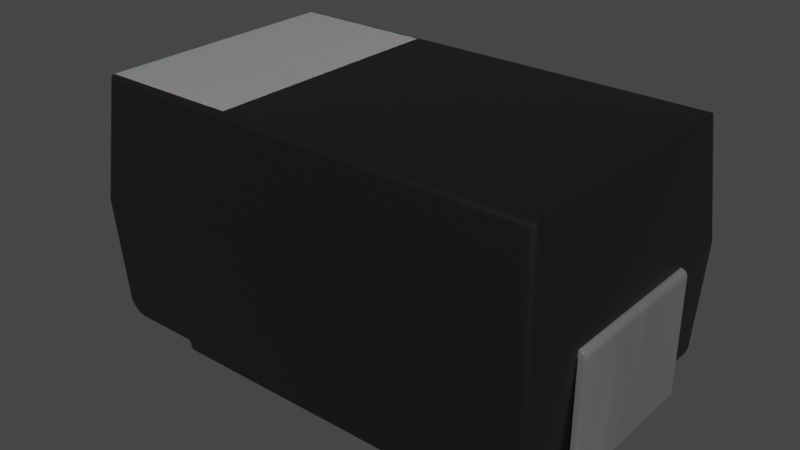 # Source: C_Pol_Panasonic-D4.blend  (saved by Blender 4.1.23; exported with 4.5.12 LTS)
import bpy
from mathutils import Matrix  # noqa: F401  (used for matrix-valued properties, if any)

bpy.ops.wm.read_factory_settings(use_empty=True)
scene = bpy.context.scene
scene.name = 'Scene'

# ---- collections
col_collection = bpy.data.collections.new('Collection'); scene.collection.children.link(col_collection)

# ---- materials (node trees are filled in below, after node groups)
mat_plastic_chip = bpy.data.materials.new('plastic_chip')
mat_plastic_chip.preview_render_type = 'CUBE'
mat_metal_pins = bpy.data.materials.new('metal_pins')
mat_metal_pins.preview_render_type = 'CUBE'
mat_white_markings = bpy.data.materials.new('white_markings')
mat_white_markings.preview_render_type = 'FLAT'

# ---- node groups
ng_auto_smooth = bpy.data.node_groups.new('Auto Smooth', 'GeometryNodeTree')
_s = ng_auto_smooth.interface.new_socket(name='Geometry', in_out='OUTPUT', socket_type='NodeSocketGeometry')
_s = ng_auto_smooth.interface.new_socket(name='Geometry', in_out='INPUT', socket_type='NodeSocketGeometry')
_s = ng_auto_smooth.interface.new_socket(name='Angle', in_out='INPUT', socket_type='NodeSocketFloat')
_s.subtype = 'ANGLE'
_s.min_value = 0.0
_s.max_value = 3.142
ng_auto_smooth.is_modifier = True
_N = ng_auto_smooth.nodes; _L = ng_auto_smooth.links
n0 = _N.new('NodeGroupOutput'); n0.name = 'Group Output'; n0.location = (480, -100)
n1 = _N.new('NodeGroupInput'); n1.name = 'Group Input'; n1.location = (-420, -300)
n2 = _N.new('NodeGroupInput'); n2.name = 'Group Input.001'; n2.location = (-60, -100)
n3 = _N.new('GeometryNodeSetShadeSmooth'); n3.name = 'Set Shade Smooth'; n3.location = (120, -100)
n3.domain = 'EDGE'
n4 = _N.new('GeometryNodeSetShadeSmooth'); n4.name = 'Set Shade Smooth.001'; n4.location = (300, -100)
n5 = _N.new('GeometryNodeInputMeshEdgeAngle'); n5.name = 'Edge Angle'; n5.location = (-420, -220)
n6 = _N.new('GeometryNodeInputEdgeSmooth'); n6.name = 'Is Edge Smooth'; n6.location = (-60, -160)
n7 = _N.new('GeometryNodeInputShadeSmooth'); n7.name = 'Is Face Smooth'; n7.location = (-240, -340)
n8 = _N.new('FunctionNodeBooleanMath'); n8.name = 'Boolean Math'; n8.location = (-60, -220)
n9 = _N.new('FunctionNodeCompare'); n9.name = 'Compare'; n9.location = (-240, -180)
n9.operation = 'LESS_EQUAL'
_L.new(n5.outputs[0], n9.inputs[0])
_L.new(n4.outputs[0], n0.inputs[0])
_L.new(n1.outputs[1], n9.inputs[1])
_L.new(n9.outputs[0], n8.inputs[0])
_L.new(n7.outputs[0], n8.inputs[1])
_L.new(n2.outputs[0], n3.inputs[0])
_L.new(n6.outputs[0], n3.inputs[1])
_L.new(n3.outputs[0], n4.inputs[0])
_L.new(n8.outputs[0], n3.inputs[2])
n0.is_active_output = True

# ---- material node trees
mat_plastic_chip.use_nodes = True; mat_plastic_chip.node_tree.nodes.clear()
_N = mat_plastic_chip.node_tree.nodes; _L = mat_plastic_chip.node_tree.links
n0 = _N.new('ShaderNodeBsdfPrincipled'); n0.name = 'Principled BSDF'; n0.location = (10, 300)
n0.distribution = 'GGX'
n0.subsurface_method = 'BURLEY'
n0.inputs[0].default_value = (0.009312, 0.009312, 0.009312, 1.0)
n0.inputs[1].default_value = 0.1372
n0.inputs[2].default_value = 0.3706
n0.inputs[3].default_value = 1.45
n0.inputs[27].default_value = (0.0, 0.0, 0.0, 1.0)
n0.inputs[28].default_value = 1.0
n1 = _N.new('ShaderNodeOutputMaterial'); n1.name = 'Material Output'; n1.location = (300, 300)
n2 = _N.new('ShaderNodeTexNoise'); n2.name = 'Noise Texture'; n2.location = (-893, 54)
n2.inputs[2].default_value = 200.0
n2.inputs[3].default_value = 3.6
n2.inputs[4].default_value = 0.8375
n3 = _N.new('ShaderNodeBump'); n3.name = 'Bump'; n3.location = (-604, -53)
n3.inputs[0].default_value = 0.08
n3.inputs[1].default_value = 1.0
n3.inputs[2].default_value = 1.0
_L.new(n0.outputs[0], n1.inputs[0])
_L.new(n2.outputs[0], n3.inputs[3])
_L.new(n3.outputs[0], n0.inputs[5])
n1.is_active_output = True
mat_metal_pins.use_nodes = True; mat_metal_pins.node_tree.nodes.clear()
_N = mat_metal_pins.node_tree.nodes; _L = mat_metal_pins.node_tree.links
n0 = _N.new('ShaderNodeMapping'); n0.name = 'Mapping'; n0.location = (-1447, -91)
n0.inputs[3].default_value = (4.8, 1.2, 1.1)
n1 = _N.new('ShaderNodeBsdfPrincipled'); n1.name = 'Principled BSDF'; n1.location = (-560, 254)
n1.distribution = 'GGX'
n1.subsurface_method = 'BURLEY'
n1.inputs[1].default_value = 0.7818
n1.inputs[2].default_value = 0.2886
n1.inputs[3].default_value = 1.45
n1.inputs[13].default_value = 0.0
n1.inputs[27].default_value = (0.0, 0.0, 0.0, 1.0)
n1.inputs[28].default_value = 1.0
n2 = _N.new('ShaderNodeOutputMaterial'); n2.name = 'Material Output.002'; n2.location = (-205, 253)
n2.width = 213
n3 = _N.new('ShaderNodeTexNoise'); n3.name = 'Noise Texture.002'; n3.location = (-1228, -73)
n3.inputs[2].default_value = 0.1
n3.inputs[3].default_value = 7.0
n3.inputs[4].default_value = 0.6
n3.inputs[8].default_value = 0.4
n4 = _N.new('ShaderNodeTexCoord'); n4.name = 'Texture Coordinate'; n4.location = (-1636, -116)
n5 = _N.new('ShaderNodeMix'); n5.name = 'Mix.001'; n5.location = (-921, 45)
n5.data_type = 'RGBA'
n5.inputs[6].default_value = (0.9398, 0.9547, 1.0, 1.0)
n5.inputs[7].default_value = (0.13, 0.1259, 0.1359, 1.0)
n6 = _N.new('ShaderNodeBump'); n6.name = 'Bump.001'; n6.location = (-1001, -227)
n6.inputs[0].default_value = 0.05
n6.inputs[1].default_value = 0.01
n6.inputs[2].default_value = 1.0
_L.new(n1.outputs[0], n2.inputs[0])
_L.new(n3.outputs[0], n6.inputs[3])
_L.new(n0.outputs[0], n3.inputs[0])
_L.new(n3.outputs[0], n5.inputs[0])
_L.new(n4.outputs[3], n0.inputs[0])
_L.new(n5.outputs[2], n1.inputs[0])
_L.new(n6.outputs[0], n1.inputs[5])
n2.is_active_output = True
mat_white_markings.use_nodes = True; mat_white_markings.node_tree.nodes.clear()
_N = mat_white_markings.node_tree.nodes; _L = mat_white_markings.node_tree.links
n0 = _N.new('ShaderNodeOutputMaterial'); n0.name = 'Material Output'; n0.location = (300, 300)
n1 = _N.new('ShaderNodeBsdfPrincipled'); n1.name = 'Principled BSDF'; n1.location = (-34, 272)
n1.distribution = 'GGX'
n1.subsurface_method = 'BURLEY'
n1.inputs[1].default_value = 0.02
n1.inputs[2].default_value = 0.4636
n1.inputs[3].default_value = 1.4
n1.inputs[8].default_value = 1.0
n1.inputs[10].default_value = 0.3682
n1.inputs[13].default_value = 0.6591
n1.inputs[18].default_value = 0.2318
n1.inputs[20].default_value = 0.6709
n1.inputs[24].default_value = 0.1191
n1.inputs[27].default_value = (0.0, 0.0, 0.0, 1.0)
n1.inputs[28].default_value = 1.0
n2 = _N.new('ShaderNodeMapping'); n2.name = 'Mapping'; n2.location = (-1010, 265)
n2.inputs[3].default_value = (3.0, 1.0, 1.0)
n3 = _N.new('ShaderNodeTexCoord'); n3.name = 'Texture Coordinate'; n3.location = (-1250, 180)
n4 = _N.new('ShaderNodeBump'); n4.name = 'Bump'; n4.location = (-376, -99)
n4.inputs[0].default_value = 0.05
n4.inputs[1].default_value = 1.0
n4.inputs[2].default_value = 1.0
n5 = _N.new('ShaderNodeTexNoise'); n5.name = 'Noise Texture'; n5.location = (-662, 176)
n5.inputs[2].default_value = 88.0
n5.inputs[3].default_value = 10.8
n5.inputs[4].default_value = 0.9167
n5.inputs[8].default_value = 1.6
n6 = _N.new('ShaderNodeValToRGB'); n6.name = 'ColorRamp'; n6.location = (-354, 186)
while len(n6.color_ramp.elements) > 1: n6.color_ramp.elements.remove(n6.color_ramp.elements[-1])
n6.color_ramp.elements[0].position = 0.0; n6.color_ramp.elements[0].color = (0.2596, 0.2596, 0.2596, 1.0)
_e = n6.color_ramp.elements.new(1.0); _e.color = (0.6303, 0.6303, 0.6303, 1.0)
n7 = _N.new('ShaderNodeMix'); n7.name = 'Mix'; n7.location = (-204, 152)
n7.data_type = 'RGBA'
n7.inputs[0].default_value = 0.3682
n7.inputs[7].default_value = (0.2525, 0.2525, 0.2525, 1.0)
_L.new(n5.outputs[0], n6.inputs[0])
_L.new(n1.outputs[0], n0.inputs[0])
_L.new(n3.outputs[2], n2.inputs[0])
_L.new(n2.outputs[0], n5.inputs[0])
_L.new(n5.outputs[0], n4.inputs[3])
_L.new(n4.outputs[0], n1.inputs[5])
_L.new(n6.outputs[0], n7.inputs[6])
_L.new(n7.outputs[2], n1.inputs[0])
n0.is_active_output = True

# ---- world
world_world = bpy.data.worlds.new('World'); scene.world = world_world
world_world.use_nodes = True; world_world.node_tree.nodes.clear()
_N = world_world.node_tree.nodes; _L = world_world.node_tree.links
n0 = _N.new('ShaderNodeOutputWorld'); n0.name = 'World Output'; n0.location = (300, 300)
n1 = _N.new('ShaderNodeBackground'); n1.name = 'Background'; n1.location = (10, 300)
n1.inputs[0].default_value = (0.05088, 0.05088, 0.05088, 1.0)
_L.new(n1.outputs[0], n0.inputs[0])
n0.is_active_output = True
world_world.color = (0.05088, 0.05088, 0.05088)
world_world.use_sun_shadow = False
world_world.sun_shadow_jitter_overblur = 0.0

# ---- meshes
me_shape_9_indexedfaceset_003 = bpy.data.meshes.new('SHAPE_9_IndexedFaceSet.003')
me_shape_9_indexedfaceset_003.from_pydata([(-0.767, -0.01952, -0.8592), (-0.767, -0.0126, -0.8425), (-0.8064, -0.03498, -0.8268), (-0.805, -0.03503, -0.8372), (-0.7766, -0.03592, -0.865), (-0.7942, -0.01556, -0.8268), (-0.8028, -0.0237, -0.8268), (-0.773, -0.0126, -0.8413), (-0.7816, -0.0126, -0.8328), (-0.7865, -0.01925, -0.8522), (-0.7896, -0.01921, -0.8494), (-0.7922, -0.01918, -0.8464), (-0.7691, -0.03629, -0.8661), (-0.7765, -0.03765, -0.865), (-0.8072, -0.07982, -0.8377), (-0.8049, -0.08051, -0.8538), (-0.7881, -0.06411, -0.8814), (-0.7792, -0.06086, -0.8873), (-0.7692, -0.04807, -0.8693), (-0.77, -0.05904, -0.8836), (-0.7815, -0.05535, -0.87), (-0.7762, -0.05134, -0.8698), (-0.767, -0.03622, -0.8661), (-0.7691, -0.04239, -0.8669), (-0.7694, -0.05295, -0.873), (-0.7697, -0.05669, -0.8779), (-0.767, -0.05668, -0.878), (-0.767, -0.04233, -0.8669), (-0.767, -0.04803, -0.8693), (-0.767, -0.05292, -0.8731), (-0.767, -0.05904, -0.8836), (0.767, -0.05292, -0.8731), (0.7691, -0.03629, -0.8661), (0.767, -0.04233, -0.8669), (0.767, -0.04803, -0.8693), (0.767, -0.05668, -0.878), (0.767, -0.05904, -0.8836), (0.767, -0.05984, -0.8898), (0.7694, -0.05295, -0.873), (0.7697, -0.05669, -0.8779), (0.7691, -0.04239, -0.8669), (0.7692, -0.04807, -0.8693), (0.77, -0.05904, -0.8836), (0.7777, -0.06055, -0.8879), (0.7849, -0.06265, -0.884), (0.793, -0.06705, -0.8763), (0.802, -0.0759, -0.8614), (0.8075, -0.08635, -0.8442), (0.7957, -0.05312, -0.8547), (0.7871, -0.04366, -0.8609), (0.7752, -0.0535, -0.8722), (0.7949, -0.03534, -0.8545), (0.8044, -0.0704, -0.8436), (0.778, -0.03818, -0.8646), (0.767, -0.03622, -0.8661), (0.767, -0.02441, -0.863), (0.767, -0.01952, -0.8592), (0.767, -0.0134, -0.8486), (0.767, -0.0126, -0.8425), (0.7816, -0.0126, -0.8328), (0.7774, -0.03589, -0.8647), (0.7867, -0.0356, -0.8608), (0.8014, -0.03514, -0.846), (0.8052, -0.03502, -0.8363), (0.7924, -0.01918, -0.8462), (0.7897, -0.01921, -0.8494), (0.7867, -0.01925, -0.852), (-0.767, -0.03011, -0.8653), (-0.767, -0.02441, -0.863), (-0.767, -0.01576, -0.8543), (-0.767, -0.0134, -0.8486), (0.767, -0.03011, -0.8653), (0.767, -0.01576, -0.8543), (-0.8011, -0.03515, -0.8465), (-0.7947, -0.03535, -0.8547), (-0.7862, -0.03562, -0.8612), (-0.7838, -0.04122, -0.8625), (-0.792, -0.04851, -0.8577), (-0.8014, -0.06295, -0.8484), (-0.8097, -0.0994, 1.265), (-0.8113, -0.1299, 1.311), (-0.8121, -0.1443, 1.319), (-0.8128, -0.1581, 1.323), (-0.8135, -0.1718, 1.325), (-0.8135, -0.1718, -1.325), (-0.8103, -0.1096, -1.289), (-0.8099, -0.1022, -1.275), (-0.8037, -0.07835, 1.247), (-0.7802, -0.0611, 1.247), (-0.8101, -0.1066, 1.284), (-0.8107, -0.1174, 1.299), (-0.7706, -0.06743, 1.288), (-0.7704, -0.06165, 1.267), (-0.7987, -0.09959, 1.32), (-0.8005, -0.1384, 1.346), (-0.7999, -0.1263, 1.34), (-0.7979, -0.08077, 1.292), (-0.7976, -0.07587, 1.279), (-0.8096, -0.09715, 1.247), (-0.8079, -0.08737, 1.247), (-0.7974, -0.07065, 1.247), (-0.7894, -0.06478, 1.247), (-0.7703, -0.05984, 1.247), (-0.793, -0.06705, 0.8763), (-0.8075, -0.08635, 0.8442), (0.7732, -0.144, 1.36), (0.7706, -0.06743, 1.288), (0.7703, -0.05984, 1.247), (-0.7732, -0.144, 1.36), (-0.7723, -0.1165, 1.348), (-0.7715, -0.09447, 1.33), (-0.771, -0.07858, 1.311), (0.8126, -0.1533, 1.322), (0.8103, -0.1096, 1.289), (0.8099, -0.1022, 1.275), (0.7894, -0.06478, 1.247), (0.8079, -0.08737, 1.247), (0.7723, -0.1165, 1.348), (0.7715, -0.09447, 1.33), (0.771, -0.07858, 1.311), (0.7704, -0.06165, 1.267), (0.8082, -0.171, 1.345), (0.802, -0.1709, 1.353), (0.7844, -0.1713, 1.363), (0.7987, -0.09959, 1.32), (0.7977, -0.07803, 1.286), (0.7997, -0.1203, 1.337), (0.8002, -0.132, 1.343), (0.8008, -0.1445, 1.348), (0.8135, -0.1718, 1.325), (0.8116, -0.1349, 1.314), (0.8108, -0.1202, 1.302), (0.8097, -0.09836, 1.26), (0.8097, -0.0994, -1.265), (0.8101, -0.1066, -1.284), (0.8096, -0.09715, -0.8268), (0.8122, -0.1713, 1.336), (0.7938, -0.171, 1.359), (0.835, -0.8003, 1.386), (0.7742, -0.1718, 1.365), (-0.7742, -0.1718, 1.365), (-0.7844, -0.1713, 1.363), (-0.7938, -0.171, 1.359), (-0.802, -0.1709, 1.353), (-0.8082, -0.171, 1.345), (-0.8122, -0.1713, 1.336), (-0.8465, -0.8, 1.358), (-0.8176, -0.8002, 1.396), (-0.8269, -0.8003, 1.392), (-0.835, -0.8003, 1.386), (-0.8415, -0.8002, 1.378), (-0.8453, -0.8001, 1.368), (-0.7556, -1.508, 1.334), (-0.779, -1.494, 1.32), (-0.785, -1.484, 1.31), (-0.7876, -1.473, 1.3), (-0.779, -1.494, -1.32), (-0.7627, -1.506, 1.332), (-0.7715, -1.501, 1.327), (-0.7452, -1.509, 1.336), (-0.7484, -1.509, -1.336), (-0.7484, -1.509, 1.336), (0.7452, -1.509, 1.336), (0.7484, -1.509, -1.336), (0.7556, -1.508, -1.334), (0.7627, -1.506, -1.332), (0.7715, -1.501, -1.327), (0.785, -1.484, -1.31), (0.7484, -1.509, 1.336), (0.7556, -1.508, 1.334), (0.7627, -1.506, 1.332), (0.7715, -1.501, 1.327), (0.779, -1.494, 1.32), (0.8176, -0.8002, -1.396), (0.835, -0.8003, -1.386), (0.8415, -0.8002, -1.378), (0.8465, -0.8, -1.358), (0.779, -1.494, -1.32), (0.7452, -1.509, -1.336), (0.7742, -0.1718, -1.365), (0.7844, -0.1713, -1.363), (0.802, -0.1709, -1.353), (0.8082, -0.171, -1.345), (0.8122, -0.1713, -1.336), (0.8135, -0.1718, -1.325), (0.8269, -0.8003, -1.392), (0.8453, -0.8001, -1.368), (0.8071, -0.8, -1.398), (-0.8082, -0.171, -1.345), (-0.802, -0.1709, -1.353), (-0.7938, -0.171, -1.359), (-0.7844, -0.1713, -1.363), (-0.8176, -0.8002, -1.396), (-0.8465, -0.8, -1.358), (-0.8122, -0.1713, -1.336), (-0.7742, -0.1718, -1.365), (-0.8126, -0.1533, -1.322), (-0.8116, -0.1349, -1.314), (-0.8108, -0.1202, -1.302), (-0.8097, -0.09836, -1.26), (-0.8096, -0.09715, -1.247), (-0.7802, -0.0611, -1.247), (-0.7894, -0.06478, -1.247), (-0.7974, -0.07065, -1.247), (-0.8037, -0.07835, -1.247), (-0.7704, -0.06321, -1.275), (-0.7714, -0.09015, -1.326), (-0.772, -0.109, -1.343), (-0.7728, -0.1306, -1.355), (-0.7987, -0.09959, -1.32), (-0.7976, -0.07587, -1.279), (-0.7979, -0.08077, -1.292), (-0.7999, -0.1263, -1.34), (-0.8005, -0.1384, -1.346), (-0.8079, -0.08737, -1.247), (-0.8096, -0.09715, -0.8268), (-0.7965, -0.06986, -0.8715), (0.7703, -0.05984, -0.8897), (-0.767, -0.05984, -0.8898), (-0.7703, -0.05984, -0.8897), (0.8037, -0.07835, -1.247), (0.7894, -0.06478, -1.247), (0.7802, -0.0611, -1.247), (0.8096, -0.09715, -1.247), (0.8107, -0.1174, -1.299), (0.8113, -0.1299, -1.311), (0.8121, -0.1443, -1.319), (0.8128, -0.1581, -1.323), (0.7938, -0.171, -1.359), (0.7708, -0.07401, -1.303), (0.7728, -0.1306, -1.355), (0.8079, -0.08737, -1.247), (0.7974, -0.07065, -1.247), (0.8002, -0.1325, -1.343), (0.7998, -0.1229, -1.338), (0.7994, -0.1138, -1.332), (0.799, -0.1054, -1.326), (0.7986, -0.09777, -1.318), (0.7983, -0.09028, -1.308), (0.798, -0.08392, -1.298), (0.7978, -0.07823, -1.286), (0.7976, -0.07407, -1.273), (0.7703, -0.05984, -1.247), (0.7704, -0.06321, -1.275), (0.7714, -0.09015, -1.326), (0.772, -0.109, -1.343), (0.7735, -0.1513, -1.362), (-0.7703, -0.05984, -1.247), (-0.7708, -0.07401, -1.303), (-0.7735, -0.1513, -1.362), (-0.7452, -1.509, -1.336), (-0.8072, -0.8, -1.398), (-0.7556, -1.508, -1.334), (-0.7627, -1.506, -1.332), (-0.7715, -1.501, -1.327), (-0.785, -1.484, -1.31), (-0.7876, -1.473, -1.3), (-0.8269, -0.8003, -1.392), (-0.835, -0.8003, -1.386), (-0.8415, -0.8002, -1.378), (-0.8453, -0.8001, -1.368), (0.8465, -0.8, 1.358), (0.7876, -1.473, -1.3), (0.785, -1.484, 1.31), (0.7876, -1.473, 1.3), (0.8176, -0.8002, 1.396), (0.8269, -0.8003, 1.392), (0.8415, -0.8002, 1.378), (0.8453, -0.8001, 1.368), (-0.8072, -0.8, 1.398), (0.8072, -0.8, 1.398), (0.8064, -0.03498, -0.8268), (0.8053, -0.02912, -0.8268), (0.8028, -0.0237, -0.8268), (0.799, -0.01909, -0.8268), (0.7942, -0.01556, -0.8268), (0.7887, -0.01335, -0.8268), (0.7828, -0.0126, -0.8268), (0.7828, -0.0126, 0.8268), (0.8028, -0.0237, 0.8268), (0.799, -0.01909, 0.8268), (0.7942, -0.01556, 0.8268), (0.773, -0.0126, 0.8413), (0.7782, -0.0126, 0.8379), (0.7782, -0.0126, -0.8379), (0.773, -0.0126, -0.8413), (-0.7782, -0.0126, -0.8379), (-0.7828, -0.0126, -0.8268), (-0.7816, -0.0126, 0.8328), (-0.773, -0.0126, 0.8413), (0.767, -0.0126, 0.8425), (0.767, -0.01952, 0.8592), (0.767, -0.02441, 0.863), (0.767, -0.03011, 0.8653), (0.805, -0.03503, 0.8372), (0.8011, -0.03515, 0.8465), (0.7947, -0.03535, 0.8547), (0.7766, -0.03592, 0.865), (0.8053, -0.02912, 0.8268), (0.7887, -0.01335, 0.8268), (0.7816, -0.0126, 0.8328), (0.7865, -0.01925, 0.8522), (0.7896, -0.01921, 0.8494), (0.7922, -0.01918, 0.8464), (-0.767, -0.0126, 0.8425), (-0.767, -0.0134, 0.8486), (-0.767, -0.01576, 0.8543), (-0.767, -0.03011, 0.8653), (0.767, -0.0134, 0.8486), (0.767, -0.01576, 0.8543), (-0.7942, -0.01556, 0.8268), (-0.799, -0.01909, 0.8268), (-0.8028, -0.0237, 0.8268), (-0.8053, -0.02912, 0.8268), (-0.8064, -0.03498, 0.8268), (-0.767, -0.03622, 0.8661), (-0.7949, -0.03534, 0.8545), (-0.767, -0.01952, 0.8592), (-0.767, -0.02441, 0.863), (-0.7782, -0.0126, 0.8379), (-0.7924, -0.01918, 0.8462), (-0.7897, -0.01921, 0.8494), (-0.7867, -0.01925, 0.852), (-0.7887, -0.01335, -0.8268), (-0.799, -0.01909, -0.8268), (-0.8053, -0.02912, -0.8268), (-0.7828, -0.0126, 0.8268), (-0.7887, -0.01335, 0.8268), (-0.7774, -0.03589, 0.8647), (-0.7867, -0.0356, 0.8608), (-0.8014, -0.03514, 0.846), (-0.8052, -0.03502, 0.8363), (-0.7957, -0.05312, 0.8547), (-0.7871, -0.04366, 0.8609), (-0.778, -0.03818, 0.8646), (-0.767, -0.04233, 0.8669), (-0.767, -0.05668, 0.878), (-0.767, -0.05904, 0.8837), (-0.7691, -0.04239, 0.8669), (-0.7692, -0.04807, 0.8693), (-0.7694, -0.05295, 0.873), (-0.7697, -0.05669, 0.8779), (-0.77, -0.05904, 0.8836), (-0.7691, -0.03629, 0.8661), (-0.7703, -0.05984, 0.8897), (-0.7777, -0.06055, 0.8879), (-0.7849, -0.06265, 0.884), (-0.802, -0.0759, 0.8614), (-0.8096, -0.09715, 0.8268), (-0.8044, -0.0704, 0.8436), (-0.7752, -0.0535, 0.8722), (-0.7881, -0.05877, 0.8662), (-0.7794, -0.05082, 0.8677), (0.767, -0.04233, 0.8669), (0.767, -0.04803, 0.8693), (-0.767, -0.05984, 0.8898), (-0.767, -0.04803, 0.8693), (-0.767, -0.05292, 0.8731), (0.767, -0.03622, 0.8661), (0.7691, -0.04239, 0.8669), (0.7692, -0.04807, 0.8693), (0.77, -0.05904, 0.8836), (0.7703, -0.05984, 0.8897), (0.767, -0.05984, 0.8898), (0.767, -0.05292, 0.8731), (0.767, -0.05668, 0.878), (0.767, -0.05904, 0.8837), (0.7691, -0.03629, 0.8661), (0.7838, -0.04122, 0.8625), (0.7694, -0.05295, 0.873), (0.7697, -0.05669, 0.8779), (0.7752, -0.0535, 0.8722), (0.7802, -0.0611, 1.247), (0.7974, -0.07065, 1.247), (0.8037, -0.07835, 1.247), (0.8096, -0.09715, 1.247), (0.8049, -0.08051, 0.8538), (0.7965, -0.06986, 0.8715), (0.7881, -0.06411, 0.8814), (0.7792, -0.06086, 0.8873), (0.8064, -0.03498, 0.8268), (0.8096, -0.09715, 0.8268), (0.7862, -0.03562, 0.8612), (0.7765, -0.03765, 0.865), (0.792, -0.04851, 0.8577), (0.8014, -0.06295, 0.8484), (0.8072, -0.07982, 0.8377), (-0.4724, -0.7602, -1.396), (-0.4724, -0.7998, -1.398), (-0.4724, -0.7593, -1.397), (-0.4724, -0.7581, -1.397), (-0.4724, -0.7976, -1.408), (-0.4724, -0.7928, -1.418), (-0.4724, -0.7859, -1.426), (-0.4724, -0.7772, -1.432), (-0.4724, -0.7673, -1.436), (0.4724, -0.7859, -1.426), (0.4724, -0.7928, -1.418), (0.4724, -0.7976, -1.408), (0.4724, -0.7998, -1.398), (0.4724, -0.7602, -1.396), (0.4724, -0.7673, -1.436), (0.4724, -0.7772, -1.432), (0.4724, -0.7581, -1.397), (0.4724, -0.7593, -1.397), (0.4724, -0.07165, -1.398), (0.4724, -0.7567, -1.398), (0.4724, -0.0126, -1.378), (0.4724, -0.05264, -1.383), (0.4724, -0.05461, -1.388), (0.4724, -0.05773, -1.392), (0.4724, -0.06181, -1.395), (0.4724, -0.06656, -1.397), (0.4724, -0.07165, -1.437), (0.4724, -0.0299, -1.42), (-0.4724, -0.7567, -1.437), (0.4724, -0.7567, -1.437), (-0.4724, -0.07165, -1.437), (-0.4724, -0.04213, -1.429), (-0.4724, -0.0299, -1.42), (-0.4724, -0.01461, -1.393), (-0.4724, -0.0126, -1.378), (0.4724, -0.01461, -1.393), (0.4724, -0.02051, -1.407), (0.4724, -0.04213, -1.429), (0.4724, -0.05637, -1.435), (0.4724, -0.0126, -0.9252), (0.4724, -0.05197, -0.9252), (0.4724, -0.05197, -1.378), (-0.4724, -0.0126, -0.9252), (-0.4724, -0.05197, -0.9252), (-0.4724, -0.07165, -1.398), (-0.4724, -0.06656, -1.397), (-0.4724, -0.06181, -1.395), (-0.4724, -0.05773, -1.392), (-0.4724, -0.05461, -1.388), (-0.4724, -0.05264, -1.383), (-0.4724, -0.05197, -1.378), (-0.4724, -0.05637, -1.435), (-0.4724, -0.02051, -1.407), (-0.4724, -0.7567, -1.398), (-0.4724, -0.7602, 1.396), (-0.4724, -0.7593, 1.397), (-0.4724, -0.7581, 1.397), (-0.4724, -0.7567, 1.437), (-0.4724, -0.7998, 1.398), (-0.4724, -0.7859, 1.426), (-0.4724, -0.7772, 1.432), (-0.4724, -0.7673, 1.436), (-0.4724, -0.7976, 1.408), (-0.4724, -0.7928, 1.418), (0.4724, -0.7567, 1.437), (0.4724, -0.7673, 1.436), (0.4724, -0.7772, 1.432), (0.4724, -0.7859, 1.426), (0.4724, -0.7928, 1.418), (0.4724, -0.7976, 1.408), (0.4724, -0.7998, 1.398), (0.4724, -0.7581, 1.397), (0.4724, -0.7593, 1.397), (0.4724, -0.7602, 1.396), (0.4724, -0.7567, 1.398), (0.4724, -0.0525, 1.396), (0.4724, -0.05394, 1.397), (0.4724, -0.05591, 1.398), (0.4724, -0.01407, 1.405), (0.4724, -0.0184, 1.415), (0.4724, -0.03425, 1.431), (0.4724, -0.02528, 1.424), (0.4724, -0.0447, 1.436), (-0.4724, -0.0126, 1.394), (-0.4724, -0.05591, 1.437), (-0.4724, -0.03425, 1.431), (-0.4724, -0.0184, 1.415), (0.4724, -0.05591, 1.437), (-0.4724, -0.7567, 1.398), (-0.4724, -0.05591, 1.398), (-0.4724, -0.05394, 1.397), (-0.4724, -0.0525, 1.396), (-0.4724, -0.0447, 1.436), (-0.4724, -0.02528, 1.424), (-0.4724, -0.01407, 1.405), (-0.4724, -0.05197, 1.394), (0.4724, -0.0126, 1.394), (0.4724, -0.05197, 1.394), (0.4724, -0.05197, 0.9252), (0.4724, -0.0126, 0.9252), (-0.4724, -0.0126, 0.9252), (-0.4724, -0.05197, 0.9252), (-0.7452, -1.509, 0.4936), (0.7452, -1.509, 0.4936)], [], [(4, 67, 22), (68, 67, 4), (7, 70, 69), (7, 1, 70), (325, 3, 2), (6, 3, 325), (323, 8, 5), (287, 8, 323), (9, 0, 68), (9, 69, 0), (9, 75, 74), (9, 4, 75), (9, 286, 7), (9, 68, 4), (9, 7, 69), (10, 9, 74), (10, 286, 9), (11, 73, 3), (11, 74, 73), (11, 324, 5), (11, 6, 324), (11, 8, 286), (11, 286, 10), (11, 10, 74), (11, 3, 6), (11, 5, 8), (13, 12, 23), (17, 25, 19), (17, 19, 219), (16, 77, 76), (216, 77, 16), (78, 77, 216), (15, 78, 216), (14, 78, 15), (215, 14, 15), (20, 17, 16), (20, 16, 76), (21, 76, 13), (21, 23, 18), (21, 18, 24), (21, 24, 25), (21, 13, 23), (21, 20, 76), (21, 25, 17), (21, 17, 20), (19, 218, 219), (30, 218, 19), (26, 19, 25), (26, 30, 19), (29, 25, 24), (29, 26, 25), (28, 24, 18), (28, 29, 24), (27, 18, 23), (27, 28, 18), (22, 23, 12), (22, 27, 23), (30, 37, 218), (30, 36, 37), (26, 31, 35), (26, 35, 36), (26, 36, 30), (29, 34, 31), (29, 31, 26), (28, 34, 29), (27, 54, 33), (27, 33, 34), (27, 34, 28), (22, 54, 27), (42, 37, 36), (42, 217, 37), (39, 36, 35), (39, 42, 36), (38, 35, 31), (38, 39, 35), (41, 31, 34), (41, 38, 31), (40, 34, 33), (40, 41, 34), (32, 33, 54), (32, 40, 33), (53, 40, 32), (49, 45, 44), (48, 45, 49), (46, 45, 48), (52, 46, 48), (47, 46, 52), (135, 47, 52), (43, 217, 42), (50, 41, 40), (50, 38, 41), (50, 39, 38), (50, 42, 39), (50, 44, 43), (50, 53, 49), (50, 43, 42), (50, 40, 53), (50, 49, 44), (60, 32, 54), (53, 32, 60), (49, 60, 61), (49, 53, 60), (51, 49, 61), (48, 49, 51), (62, 48, 51), (52, 62, 63), (52, 48, 62), (135, 63, 271), (135, 52, 63), (63, 272, 271), (273, 272, 63), (59, 276, 275), (59, 277, 276), (71, 60, 54), (55, 60, 71), (57, 285, 72), (58, 285, 57), (64, 284, 59), (64, 274, 273), (64, 275, 274), (64, 62, 51), (64, 63, 62), (64, 273, 63), (64, 59, 275), (65, 64, 51), (65, 284, 64), (66, 55, 56), (66, 56, 72), (66, 285, 284), (66, 61, 60), (66, 51, 61), (66, 284, 65), (66, 65, 51), (66, 60, 55), (66, 72, 285), (1, 58, 57), (70, 57, 72), (70, 1, 57), (69, 72, 56), (69, 70, 72), (0, 56, 55), (0, 69, 56), (68, 55, 71), (68, 0, 55), (67, 71, 54), (67, 68, 71), (22, 67, 54), (4, 12, 13), (76, 4, 13), (75, 4, 76), (77, 75, 76), (74, 77, 78), (74, 75, 77), (73, 74, 78), (3, 78, 14), (3, 73, 78), (2, 14, 215), (2, 3, 14), (4, 22, 12), (200, 196, 84), (200, 197, 196), (200, 198, 197), (200, 85, 198), (200, 86, 85), (200, 199, 86), (215, 200, 84), (193, 215, 84), (348, 314, 2), (348, 2, 215), (89, 79, 98), (90, 89, 98), (80, 90, 98), (81, 80, 98), (82, 81, 98), (83, 98, 348), (83, 82, 98), (146, 215, 193), (146, 348, 215), (146, 83, 348), (108, 141, 140), (108, 142, 141), (82, 145, 144), (82, 83, 145), (88, 92, 102), (101, 92, 88), (99, 79, 87), (98, 79, 99), (93, 89, 90), (93, 90, 80), (93, 109, 110), (93, 110, 111), (94, 81, 82), (94, 143, 142), (94, 144, 143), (94, 142, 108), (94, 82, 144), (95, 80, 81), (95, 108, 109), (95, 94, 108), (95, 81, 94), (95, 109, 93), (95, 93, 80), (96, 79, 89), (96, 111, 91), (96, 93, 111), (96, 89, 93), (97, 100, 87), (97, 101, 100), (97, 91, 92), (97, 79, 96), (97, 96, 91), (97, 92, 101), (97, 87, 79), (102, 344, 345), (88, 345, 346), (88, 102, 345), (101, 346, 103), (101, 88, 346), (100, 103, 347), (100, 101, 103), (87, 347, 104), (87, 100, 347), (99, 104, 348), (99, 87, 104), (98, 99, 348), (102, 355, 344), (107, 362, 363), (107, 363, 355), (107, 355, 102), (107, 102, 92), (120, 92, 91), (120, 107, 92), (106, 91, 111), (106, 120, 91), (119, 111, 110), (119, 106, 111), (118, 110, 109), (118, 119, 110), (117, 109, 108), (117, 118, 109), (105, 117, 108), (139, 108, 140), (139, 105, 108), (120, 372, 107), (115, 372, 120), (132, 116, 374), (132, 375, 116), (123, 105, 139), (129, 112, 136), (124, 131, 113), (124, 119, 118), (125, 113, 114), (125, 114, 132), (125, 373, 115), (125, 374, 373), (125, 106, 119), (125, 120, 106), (125, 119, 124), (125, 115, 120), (125, 132, 374), (125, 124, 113), (126, 130, 131), (126, 118, 117), (126, 124, 118), (126, 131, 124), (127, 112, 130), (127, 117, 105), (127, 126, 117), (127, 130, 126), (128, 121, 136), (128, 122, 121), (128, 137, 122), (128, 123, 137), (128, 112, 127), (128, 127, 105), (128, 105, 123), (128, 136, 112), (223, 134, 133), (223, 224, 134), (223, 225, 224), (223, 226, 225), (223, 227, 226), (223, 184, 227), (135, 176, 184), (135, 184, 223), (381, 261, 176), (381, 176, 135), (380, 135, 271), (380, 381, 135), (129, 381, 375), (129, 261, 381), (112, 129, 375), (114, 375, 132), (130, 112, 375), (113, 375, 114), (131, 130, 375), (131, 375, 113), (268, 129, 136), (268, 261, 129), (267, 136, 121), (267, 268, 136), (138, 121, 122), (138, 267, 121), (266, 122, 137), (266, 138, 122), (265, 137, 123), (265, 266, 137), (270, 123, 139), (270, 265, 123), (270, 139, 140), (270, 140, 269), (269, 140, 141), (147, 141, 142), (147, 269, 141), (148, 142, 143), (148, 147, 142), (149, 143, 144), (149, 148, 143), (150, 144, 145), (150, 149, 144), (151, 145, 83), (151, 150, 145), (146, 151, 83), (155, 146, 193), (155, 193, 256), (160, 161, 152), (252, 152, 157), (252, 160, 152), (253, 252, 157), (254, 157, 158), (254, 158, 153), (254, 253, 157), (156, 254, 153), (255, 153, 154), (255, 156, 153), (256, 154, 155), (256, 255, 154), (151, 146, 155), (151, 155, 154), (150, 154, 153), (150, 151, 154), (149, 153, 158), (149, 150, 153), (148, 158, 157), (148, 149, 158), (147, 152, 161), (147, 157, 152), (147, 148, 157), (269, 161, 159), (269, 147, 161), (159, 160, 250, 489), (159, 161, 160), (162, 159, 489, 490), (168, 178, 163), (168, 162, 490, 178), (168, 163, 164), (169, 164, 165), (169, 168, 164), (170, 165, 166), (170, 169, 165), (171, 166, 177), (171, 170, 166), (172, 171, 177), (263, 177, 167), (263, 172, 177), (264, 167, 262), (264, 263, 167), (186, 176, 262), (186, 262, 167), (175, 167, 177), (175, 186, 167), (174, 177, 166), (174, 175, 177), (185, 166, 165), (185, 174, 166), (173, 164, 163), (173, 165, 164), (173, 185, 165), (187, 163, 178), (187, 173, 163), (187, 179, 180), (173, 180, 228), (173, 187, 180), (185, 228, 181), (185, 173, 228), (174, 181, 182), (174, 185, 181), (175, 182, 183), (175, 174, 182), (186, 183, 184), (186, 175, 183), (176, 186, 184), (179, 251, 195), (179, 187, 251), (260, 84, 194), (260, 193, 84), (259, 194, 188), (259, 260, 194), (258, 188, 189), (258, 259, 188), (257, 189, 190), (257, 258, 189), (192, 190, 191), (192, 257, 190), (251, 191, 195), (251, 192, 191), (205, 201, 247), (205, 202, 201), (199, 214, 204), (199, 200, 214), (191, 249, 195), (190, 249, 191), (194, 196, 188), (84, 196, 194), (209, 197, 198), (209, 198, 85), (209, 248, 206), (209, 206, 207), (210, 86, 199), (210, 203, 202), (210, 204, 203), (210, 202, 205), (210, 199, 204), (211, 85, 86), (211, 205, 248), (211, 210, 205), (211, 86, 210), (211, 248, 209), (211, 209, 85), (212, 196, 197), (212, 207, 208), (212, 209, 207), (212, 197, 209), (213, 189, 188), (213, 190, 189), (213, 208, 249), (213, 196, 212), (213, 212, 208), (213, 249, 190), (213, 188, 196), (219, 247, 201), (17, 219, 201), (16, 201, 202), (16, 17, 201), (216, 202, 203), (216, 203, 204), (216, 16, 202), (15, 204, 214), (15, 216, 204), (215, 214, 200), (215, 15, 214), (247, 219, 218), (242, 37, 217), (242, 218, 37), (242, 247, 218), (242, 217, 43), (222, 43, 44), (222, 242, 43), (221, 44, 45), (221, 222, 44), (232, 45, 46), (232, 221, 45), (220, 46, 47), (220, 232, 46), (231, 47, 135), (231, 220, 47), (223, 231, 135), (246, 180, 179), (228, 180, 246), (227, 183, 182), (227, 184, 183), (222, 243, 242), (223, 133, 231), (233, 226, 227), (233, 181, 228), (233, 182, 181), (233, 246, 230), (233, 228, 246), (233, 227, 182), (234, 225, 226), (234, 230, 245), (234, 233, 230), (234, 226, 233), (235, 234, 245), (235, 225, 234), (236, 224, 225), (236, 245, 244), (236, 235, 245), (236, 225, 235), (237, 224, 236), (237, 236, 244), (238, 134, 224), (238, 244, 229), (238, 237, 244), (238, 224, 237), (239, 238, 229), (239, 134, 238), (240, 133, 134), (240, 229, 243), (240, 134, 239), (240, 239, 229), (241, 220, 231), (241, 232, 220), (241, 221, 232), (241, 222, 221), (241, 240, 243), (241, 243, 222), (241, 133, 240), (241, 231, 133), (205, 242, 243), (205, 247, 242), (248, 243, 229), (248, 205, 243), (206, 229, 244), (206, 248, 229), (207, 244, 245), (207, 206, 244), (208, 245, 230), (208, 207, 245), (249, 230, 246), (249, 208, 230), (195, 246, 179), (195, 249, 246), (187, 178, 250), (187, 250, 251), (251, 250, 160), (192, 160, 252), (192, 252, 253), (192, 251, 160), (257, 253, 254), (257, 192, 253), (258, 254, 156), (258, 257, 254), (259, 156, 255), (259, 258, 156), (260, 255, 256), (260, 259, 255), (193, 260, 256), (264, 262, 176), (261, 264, 176), (270, 162, 168), (265, 168, 169), (265, 169, 170), (265, 270, 168), (266, 170, 171), (266, 265, 170), (138, 171, 172), (138, 266, 171), (267, 172, 263), (267, 138, 172), (268, 263, 264), (268, 267, 263), (261, 268, 264), (162, 270, 269), (162, 269, 159), (276, 277, 278), (276, 299, 281), (276, 278, 299), (275, 281, 280), (275, 276, 281), (274, 280, 279), (274, 275, 280), (273, 279, 298), (273, 274, 279), (272, 298, 380), (272, 273, 298), (271, 272, 380), (287, 7, 286), (287, 286, 8), (1, 7, 287), (277, 59, 284), (277, 284, 285), (277, 285, 58), (277, 58, 1), (277, 1, 287), (319, 326, 288), (289, 326, 319), (304, 326, 289), (278, 287, 326), (278, 304, 290), (278, 277, 287), (278, 326, 304), (282, 278, 290), (283, 300, 278), (283, 278, 282), (297, 293, 358), (292, 293, 297), (282, 290, 308), (282, 308, 309), (298, 294, 380), (279, 294, 298), (299, 300, 281), (278, 300, 299), (301, 309, 291), (301, 291, 292), (301, 382, 296), (301, 297, 382), (301, 283, 282), (301, 292, 297), (301, 282, 309), (302, 301, 296), (302, 283, 301), (303, 295, 294), (303, 296, 295), (303, 279, 280), (303, 280, 281), (303, 300, 283), (303, 283, 302), (303, 294, 279), (303, 302, 296), (303, 281, 300), (308, 304, 305), (308, 290, 304), (309, 305, 306), (309, 308, 305), (291, 306, 317), (291, 309, 306), (292, 317, 318), (292, 291, 317), (293, 318, 307), (293, 292, 318), (358, 307, 315), (358, 293, 307), (331, 313, 314), (312, 313, 331), (288, 326, 327), (288, 327, 310), (307, 328, 315), (318, 328, 307), (305, 289, 306), (304, 289, 305), (320, 310, 311), (320, 311, 312), (320, 330, 316), (320, 331, 330), (320, 319, 288), (320, 312, 331), (320, 288, 310), (321, 320, 316), (321, 319, 320), (322, 329, 328), (322, 316, 329), (322, 317, 306), (322, 318, 317), (322, 289, 319), (322, 319, 321), (322, 321, 316), (322, 328, 318), (322, 306, 289), (326, 287, 323), (327, 323, 5), (327, 326, 323), (310, 5, 324), (310, 327, 5), (311, 324, 6), (311, 310, 324), (312, 6, 325), (312, 311, 6), (313, 312, 325), (314, 325, 2), (314, 313, 325), (328, 343, 315), (334, 343, 328), (333, 328, 329), (333, 334, 328), (316, 333, 329), (332, 333, 316), (330, 332, 316), (349, 330, 331), (349, 332, 330), (348, 331, 314), (348, 349, 331), (338, 315, 343), (335, 315, 338), (339, 335, 338), (356, 335, 339), (357, 339, 340), (357, 356, 339), (336, 340, 341), (336, 357, 340), (337, 341, 342), (337, 336, 341), (355, 342, 344), (355, 337, 342), (345, 342, 341), (345, 344, 342), (334, 338, 343), (347, 103, 332), (349, 347, 332), (104, 347, 349), (348, 104, 349), (350, 339, 338), (350, 340, 339), (350, 341, 340), (350, 345, 341), (350, 338, 334), (351, 103, 346), (351, 333, 332), (351, 332, 103), (352, 346, 345), (352, 334, 333), (352, 345, 350), (352, 350, 334), (352, 351, 346), (352, 333, 351), (315, 353, 358), (335, 354, 353), (335, 353, 315), (356, 364, 354), (356, 354, 335), (357, 365, 364), (357, 364, 356), (336, 365, 357), (337, 366, 365), (337, 363, 366), (337, 365, 336), (355, 363, 337), (359, 367, 358), (359, 358, 353), (360, 353, 354), (360, 359, 353), (369, 354, 364), (369, 360, 354), (370, 364, 365), (370, 369, 364), (361, 365, 366), (361, 370, 365), (362, 366, 363), (362, 361, 366), (379, 361, 362), (378, 384, 368), (377, 384, 378), (385, 384, 377), (376, 385, 377), (386, 385, 376), (381, 386, 376), (383, 367, 359), (371, 368, 383), (371, 379, 378), (371, 359, 360), (371, 360, 369), (371, 369, 370), (371, 370, 361), (371, 383, 359), (371, 361, 379), (371, 378, 368), (362, 107, 372), (379, 362, 372), (378, 372, 115), (378, 379, 372), (377, 115, 373), (377, 373, 374), (377, 378, 115), (376, 374, 116), (376, 377, 374), (381, 116, 375), (381, 376, 116), (297, 367, 383), (368, 297, 383), (382, 297, 368), (384, 382, 368), (296, 384, 385), (296, 382, 384), (295, 296, 385), (294, 385, 386), (294, 295, 385), (380, 386, 381), (380, 294, 386), (297, 358, 367), (389, 393, 392), (389, 394, 393), (387, 391, 388), (387, 392, 391), (387, 389, 392), (390, 395, 394), (390, 394, 389), (440, 415, 395), (440, 395, 390), (399, 388, 391), (398, 391, 392), (398, 399, 391), (397, 392, 393), (397, 398, 392), (396, 397, 393), (402, 393, 394), (402, 394, 395), (402, 396, 393), (401, 395, 415), (401, 402, 395), (416, 401, 415), (400, 398, 397), (400, 399, 398), (404, 400, 397), (396, 404, 397), (402, 403, 404), (402, 404, 396), (401, 406, 403), (401, 403, 402), (416, 406, 401), (406, 405, 431), (406, 431, 440), (413, 412, 405), (422, 407, 428), (422, 428, 408), (425, 411, 412), (425, 412, 413), (423, 408, 409), (423, 422, 408), (424, 410, 411), (424, 411, 425), (414, 409, 410), (414, 423, 409), (414, 410, 424), (406, 416, 413), (406, 413, 405), (416, 415, 417), (416, 417, 413), (413, 417, 438), (425, 438, 418), (425, 413, 438), (424, 418, 419), (424, 425, 418), (414, 419, 439), (414, 424, 419), (423, 439, 420), (423, 414, 439), (422, 420, 421), (422, 423, 420), (407, 422, 421), (407, 429, 426), (407, 421, 429), (428, 426, 427), (428, 407, 426), (426, 429, 430), (426, 430, 427), (428, 427, 430), (428, 430, 437), (429, 421, 437), (430, 429, 437), (432, 438, 417), (432, 417, 431), (433, 418, 438), (433, 438, 432), (419, 433, 434), (419, 418, 433), (439, 434, 435), (439, 419, 434), (420, 435, 436), (420, 439, 435), (421, 436, 437), (421, 420, 436), (431, 415, 440), (431, 417, 415), (464, 475, 476), (464, 461, 475), (442, 450, 446), (442, 446, 447), (441, 445, 449), (441, 449, 450), (441, 450, 442), (443, 447, 448), (443, 442, 447), (475, 448, 444), (475, 443, 448), (452, 444, 448), (452, 451, 444), (453, 447, 446), (453, 448, 447), (453, 452, 448), (454, 446, 450), (454, 453, 446), (455, 450, 449), (455, 454, 450), (456, 449, 445), (456, 455, 449), (457, 456, 445), (460, 455, 456), (460, 456, 457), (459, 455, 460), (454, 455, 459), (453, 459, 458), (453, 454, 459), (452, 458, 461), (452, 453, 458), (451, 452, 461), (464, 451, 461), (464, 474, 451), (469, 464, 463), (469, 474, 464), (465, 462, 484), (465, 484, 483), (467, 469, 463), (466, 462, 465), (468, 463, 462), (468, 467, 463), (468, 462, 466), (483, 470, 481), (465, 481, 473), (465, 483, 481), (466, 473, 480), (466, 465, 473), (468, 480, 472), (468, 466, 480), (467, 472, 479), (467, 468, 472), (469, 467, 479), (474, 479, 471), (474, 469, 479), (474, 444, 451), (474, 471, 444), (476, 444, 471), (476, 475, 444), (476, 471, 479), (477, 479, 472), (477, 476, 479), (480, 477, 472), (478, 477, 480), (473, 478, 480), (481, 482, 478), (481, 478, 473), (470, 482, 481), (488, 482, 470), (488, 470, 487), (486, 470, 483), (486, 487, 470), (485, 483, 484), (485, 486, 483), (485, 484, 482), (485, 482, 488), (486, 488, 487), (485, 488, 486), (490, 489, 250, 178)])
me_shape_9_indexedfaceset_003.polygons.foreach_set('use_smooth', [True] * 932)
me_shape_9_indexedfaceset_003.polygons.foreach_set('material_index', [0, 0, 0, 0, 0, 0, 0, 0, 0, 0, 0, 0, 0, 0, 0, 0, 0, 0, 0, 0, 0, 0, 0, 0, 0, 0, 0, 0, 0, 0, 0, 0, 0, 0, 0, 0, 0, 0, 0, 0, 0, 0, 0, 0, 0, 0, 0, 0, 0, 0, 0, 0, 0, 0, 0, 0, 0, 0, 0, 0, 0, 0, 0, 0, 0, 0, 0, 0, 0, 0, 0, 0, 0, 0, 0, 0, 0, 0, 0, 0, 0, 0, 0, 0, 0, 0, 0, 0, 0, 0, 0, 0, 0, 0, 0, 0, 0, 0, 0, 0, 0, 0, 0, 0, 0, 0, 0, 0, 0, 0, 0, 0, 0, 0, 0, 0, 0, 0, 0, 0, 0, 0, 0, 0, 0, 0, 0, 0, 0, 0, 0, 0, 0, 0, 0, 0, 0, 0, 0, 0, 0, 0, 0, 0, 0, 0, 0, 0, 0, 0, 0, 0, 0, 0, 0, 0, 0, 0, 0, 0, 0, 0, 0, 0, 0, 0, 0, 0, 0, 0, 0, 0, 0, 0, 0, 0, 0, 0, 0, 0, 0, 0, 0, 0, 0, 0, 0, 0, 0, 0, 0, 0, 0, 0, 0, 0, 0, 0, 0, 0, 0, 0, 0, 0, 0, 0, 0, 0, 0, 0, 0, 0, 0, 0, 0, 0, 0, 0, 0, 0, 0, 0, 0, 0, 0, 0, 0, 0, 0, 0, 0, 0, 0, 0, 0, 0, 0, 0, 0, 0, 0, 0, 0, 0, 0, 0, 0, 0, 0, 0, 0, 0, 0, 0, 0, 0, 0, 0, 0, 0, 0, 0, 0, 0, 0, 0, 0, 0, 0, 0, 0, 0, 0, 0, 0, 0, 0, 0, 0, 0, 0, 0, 0, 0, 0, 0, 0, 0, 0, 0, 0, 0, 0, 0, 0, 0, 0, 0, 0, 0, 0, 0, 0, 0, 0, 0, 0, 0, 0, 0, 0, 0, 0, 0, 0, 0, 0, 0, 0, 0, 0, 0, 0, 0, 0, 0, 0, 0, 0, 0, 0, 0, 0, 0, 0, 0, 0, 0, 0, 0, 0, 0, 0, 0, 0, 0, 0, 0, 0, 0, 0, 0, 2, 0, 0, 0, 0, 0, 0, 0, 0, 0, 0, 0, 0, 0, 0, 0, 0, 0, 0, 0, 0, 0, 0, 0, 0, 0, 0, 0, 0, 0, 0, 0, 0, 0, 0, 0, 0, 0, 0, 0, 0, 0, 0, 0, 0, 0, 0, 0, 0, 0, 0, 0, 0, 0, 0, 0, 0, 0, 0, 0, 0, 0, 0, 0, 0, 0, 0, 0, 0, 0, 0, 0, 0, 0, 0, 0, 0, 0, 0, 0, 0, 0, 0, 0, 0, 0, 0, 0, 0, 0, 0, 0, 0, 0, 0, 0, 0, 0, 0, 0, 0, 0, 0, 0, 0, 0, 0, 0, 0, 0, 0, 0, 0, 0, 0, 0, 0, 0, 0, 0, 0, 0, 0, 0, 0, 0, 0, 0, 0, 0, 0, 0, 0, 0, 0, 0, 0, 0, 0, 0, 0, 0, 0, 0, 0, 0, 0, 0, 0, 0, 0, 0, 0, 0, 0, 0, 0, 0, 0, 0, 0, 0, 0, 0, 0, 0, 0, 0, 0, 0, 0, 0, 0, 0, 0, 0, 0, 0, 0, 0, 0, 0, 0, 0, 0, 0, 0, 0, 0, 0, 0, 0, 0, 0, 0, 0, 0, 0, 0, 0, 0, 0, 0, 0, 0, 0, 0, 0, 0, 0, 0, 0, 0, 0, 0, 0, 0, 0, 0, 0, 0, 0, 0, 0, 0, 0, 0, 0, 0, 0, 0, 0, 0, 0, 0, 0, 0, 0, 0, 0, 0, 0, 0, 0, 0, 0, 0, 0, 0, 0, 0, 0, 0, 0, 0, 0, 0, 0, 0, 0, 0, 0, 0, 0, 0, 0, 0, 0, 0, 0, 0, 0, 0, 0, 0, 0, 0, 0, 0, 0, 0, 0, 0, 0, 0, 0, 0, 0, 0, 0, 0, 0, 0, 0, 0, 0, 0, 0, 0, 0, 0, 0, 0, 0, 0, 0, 0, 0, 0, 0, 0, 0, 0, 0, 0, 0, 0, 0, 0, 0, 0, 0, 0, 0, 0, 0, 0, 0, 0, 0, 0, 0, 0, 0, 0, 0, 0, 0, 0, 0, 0, 0, 0, 0, 0, 0, 0, 0, 0, 0, 0, 0, 0, 0, 0, 0, 0, 0, 0, 0, 0, 0, 0, 0, 0, 0, 0, 0, 0, 0, 0, 0, 0, 0, 0, 0, 0, 0, 0, 0, 0, 0, 0, 0, 0, 0, 0, 0, 0, 0, 0, 0, 0, 0, 0, 0, 0, 0, 0, 0, 0, 0, 0, 0, 0, 0, 0, 0, 0, 0, 0, 0, 0, 0, 0, 0, 0, 1, 1, 1, 1, 1, 1, 1, 1, 1, 1, 1, 1, 1, 1, 1, 1, 1, 1, 1, 1, 1, 1, 1, 1, 1, 1, 1, 1, 1, 1, 1, 1, 1, 1, 1, 1, 1, 1, 1, 1, 1, 1, 1, 1, 1, 1, 1, 1, 1, 1, 1, 1, 1, 1, 1, 1, 1, 1, 1, 1, 1, 1, 1, 1, 1, 1, 1, 1, 1, 1, 1, 1, 1, 1, 1, 1, 1, 1, 1, 1, 1, 1, 1, 1, 1, 1, 1, 1, 1, 1, 1, 1, 1, 1, 1, 1, 1, 1, 1, 1, 1, 1, 1, 1, 1, 1, 1, 1, 1, 1, 1, 1, 1, 1, 1, 1, 1, 1, 1, 1, 1, 1, 1, 1, 1, 1, 1, 1, 1, 1, 1, 1, 1, 1, 1, 1, 1, 1, 1, 1, 1, 1, 1, 1, 1, 1, 1, 1, 1, 1, 1, 1, 1, 1, 1, 1, 1, 1, 1, 1, 1, 1, 0])
_uv = me_shape_9_indexedfaceset_003.uv_layers.new(name='UVMap')
_uv.uv.foreach_set('vector', [0.03, 0.7569, 0.02044, 1.0, 0.0, 1.0, 0.08038, 1.0, 0.02044, 1.0, 0.03, 0.7569, 0.6305, 0.8466, 0.4447, 1.0, 0.3, 1.0, 0.6305, 0.8466, 0.6, 1.0, 0.4447, 1.0, 1.0, 0.02695, 0.736, 0.03547, 1.0, 0.0, 1.0, 0.09037, 0.736, 0.03547, 1.0, 0.02695, 1.0, 0.4491, 0.8468, 0.6299, 1.0, 0.3084, 1.0, 0.5993, 0.8468, 0.6299, 1.0, 0.4491, 0.3546, 0.5035, 0.1757, 1.0, 0.08038, 1.0, 0.3546, 0.5035, 0.3, 1.0, 0.1757, 1.0, 0.3546, 0.5035, 0.1267, 0.5127, 0.2907, 0.2951, 0.3546, 0.5035, 0.03, 0.7569, 0.1267, 0.5127, 0.3546, 0.5035, 0.7172, 0.7167, 0.6305, 0.8466, 0.3546, 0.5035, 0.08038, 1.0, 0.03, 0.7569, 0.3546, 0.5035, 0.6305, 0.8466, 0.3, 1.0, 0.4247, 0.4255, 0.3546, 0.5035, 0.2907, 0.2951, 0.4247, 0.4255, 0.7172, 0.7167, 0.3546, 0.5035, 0.5006, 0.3592, 0.4987, 0.1347, 0.736, 0.03547, 0.5006, 0.3592, 0.2907, 0.2951, 0.4987, 0.1347, 0.5006, 0.3592, 1.0, 0.1862, 1.0, 0.3084, 0.5006, 0.3592, 1.0, 0.09037, 1.0, 0.1862, 0.5006, 0.3592, 0.8468, 0.6299, 0.7172, 0.7167, 0.5006, 0.3592, 0.7172, 0.7167, 0.4247, 0.4255, 0.5006, 0.3592, 0.4247, 0.4255, 0.2907, 0.2951, 0.5006, 0.3592, 0.736, 0.03547, 1.0, 0.09037, 0.5006, 0.3592, 1.0, 0.3084, 0.8468, 0.6299, 0.3924, 0.9776, 0.375, 1.0, 0.362, 0.8998, 0.03755, 0.5963, 0.1872, 0.6648, 0.09689, 0.6261, 0.03755, 0.5963, 0.09689, 0.6261, 0.0, 0.613, 0.132, 0.5429, 0.5083, 0.7991, 0.4316, 0.9189, 0.2893, 0.4484, 0.5083, 0.7991, 0.132, 0.5429, 0.6563, 0.562, 0.5083, 0.7991, 0.2893, 0.4484, 0.571, 0.2735, 0.6563, 0.562, 0.2893, 0.4484, 0.8268, 0.2847, 0.6563, 0.562, 0.571, 0.2735, 1.0, 0.0, 0.8268, 0.2847, 0.571, 0.2735, 0.313, 0.6867, 0.03755, 0.5963, 0.132, 0.5429, 0.313, 0.6867, 0.132, 0.5429, 0.4316, 0.9189, 0.316, 0.7527, 0.4316, 0.9189, 0.3924, 0.9776, 0.316, 0.7527, 0.362, 0.8998, 0.3244, 0.8064, 0.316, 0.7527, 0.3244, 0.8064, 0.2648, 0.7263, 0.316, 0.7527, 0.2648, 0.7263, 0.1872, 0.6648, 0.316, 0.7527, 0.3924, 0.9776, 0.362, 0.8998, 0.316, 0.7527, 0.313, 0.6867, 0.4316, 0.9189, 0.316, 0.7527, 0.1872, 0.6648, 0.03755, 0.5963, 0.316, 0.7527, 0.03755, 0.5963, 0.313, 0.6867, 0.2611, 0.03396, 0.0, 0.0, 0.003646, 0.0, 0.2582, 0.03407, 0.0, 0.0, 0.2611, 0.03396, 0.4989, 0.134, 0.2611, 0.03396, 0.501, 0.1335, 0.4989, 0.134, 0.2582, 0.03407, 0.2611, 0.03396, 0.7055, 0.2929, 0.501, 0.1335, 0.7072, 0.2919, 0.7055, 0.2929, 0.4989, 0.134, 0.501, 0.1335, 0.8641, 0.5, 0.7072, 0.2919, 0.8656, 0.4984, 0.8641, 0.5, 0.7055, 0.2929, 0.7072, 0.2919, 0.9637, 0.7412, 0.8656, 0.4984, 0.9655, 0.739, 0.9637, 0.7412, 0.8641, 0.5, 0.8656, 0.4984, 0.9977, 1.0, 0.9655, 0.739, 1.0, 0.9973, 0.9977, 1.0, 0.9637, 0.7412, 0.9655, 0.739, 0.0, 0.03407, 1.0, 0.0, 0.0, 0.0, 0.0, 0.03407, 1.0, 0.03407, 1.0, 0.0, 0.0, 0.134, 1.0, 0.2929, 1.0, 0.134, 0.0, 0.134, 1.0, 0.134, 1.0, 0.03407, 0.0, 0.134, 1.0, 0.03407, 0.0, 0.03407, 0.0, 0.2929, 1.0, 0.5, 1.0, 0.2929, 0.0, 0.2929, 1.0, 0.2929, 0.0, 0.134, 0.0, 0.5, 1.0, 0.5, 0.0, 0.2929, 0.0, 0.7412, 1.0, 1.0, 1.0, 0.7412, 0.0, 0.7412, 1.0, 0.7412, 1.0, 0.5, 0.0, 0.7412, 1.0, 0.5, 0.0, 0.5, 0.0, 1.0, 1.0, 1.0, 0.0, 0.7412, 0.2611, 0.03396, 0.0, 0.0, 0.2582, 0.03407, 0.2611, 0.03396, 0.003646, 0.0, 0.0, 0.0, 0.501, 0.1335, 0.2582, 0.03407, 0.4989, 0.134, 0.501, 0.1335, 0.2611, 0.03396, 0.2582, 0.03407, 0.7072, 0.2919, 0.4989, 0.134, 0.7055, 0.2929, 0.7072, 0.2919, 0.501, 0.1335, 0.4989, 0.134, 0.8656, 0.4984, 0.7055, 0.2929, 0.8641, 0.5, 0.8656, 0.4984, 0.7072, 0.2919, 0.7055, 0.2929, 0.9655, 0.739, 0.8641, 0.5, 0.9637, 0.7412, 0.9655, 0.739, 0.8656, 0.4984, 0.8641, 0.5, 1.0, 0.9973, 0.9637, 0.7412, 0.9977, 1.0, 1.0, 0.9973, 0.9655, 0.739, 0.9637, 0.7412, 0.3985, 0.9688, 0.362, 0.8998, 0.375, 1.0, 0.4575, 0.8789, 0.2133, 0.4946, 0.09063, 0.5669, 0.5558, 0.7235, 0.2133, 0.4946, 0.4575, 0.8789, 0.4501, 0.3492, 0.2133, 0.4946, 0.5558, 0.7235, 0.7319, 0.4395, 0.4501, 0.3492, 0.5558, 0.7235, 0.7228, 0.1775, 0.4501, 0.3492, 0.7319, 0.4395, 1.0, 0.0, 0.7228, 0.1775, 0.7319, 0.4395, 0.0279, 0.6013, 0.0, 0.613, 0.09689, 0.6261, 0.2784, 0.7172, 0.3244, 0.8064, 0.362, 0.8998, 0.2784, 0.7172, 0.2648, 0.7263, 0.3244, 0.8064, 0.2784, 0.7172, 0.1872, 0.6648, 0.2648, 0.7263, 0.2784, 0.7172, 0.09689, 0.6261, 0.1872, 0.6648, 0.2784, 0.7172, 0.09063, 0.5669, 0.02783, 0.6014, 0.2784, 0.7172, 0.3985, 0.9688, 0.4575, 0.8789, 0.2784, 0.7172, 0.0279, 0.6013, 0.09689, 0.6261, 0.2784, 0.7172, 0.362, 0.8998, 0.3985, 0.9688, 0.2784, 0.7172, 0.4575, 0.8789, 0.09063, 0.5669, 0.9854, 0.2438, 0.9791, 0.04849, 0.9801, 0.0, 0.9485, 0.2578, 0.9791, 0.04849, 0.9854, 0.2438, 0.8605, 0.4704, 0.9854, 0.2438, 0.9901, 0.463, 0.8605, 0.4704, 0.9485, 0.2578, 0.9854, 0.2438, 0.9942, 0.6551, 0.8605, 0.4704, 0.9901, 0.463, 0.7083, 0.6725, 0.8605, 0.4704, 0.9942, 0.6551, 0.9975, 0.8065, 0.7083, 0.6725, 0.9942, 0.6551, 0.4303, 0.8779, 0.9975, 0.8065, 0.9994, 0.8958, 0.4303, 0.8779, 0.7083, 0.6725, 0.9975, 0.8065, 0.0, 1.0, 0.9994, 0.8958, 1.0, 0.9236, 0.0, 1.0, 0.4303, 0.8779, 0.9994, 0.8958, 0.7569, 0.97, 1.0, 0.973, 1.0, 1.0, 1.0, 0.9096, 1.0, 0.973, 0.7569, 0.97, 0.847, 0.3702, 1.0, 0.5509, 1.0, 0.6916, 0.847, 0.3702, 1.0, 0.4007, 1.0, 0.5509, 0.02044, 0.0, 0.03547, 0.264, 0.0, 0.0, 0.08038, 0.0, 0.03547, 0.264, 0.02044, 0.0, 0.4447, 0.0, 0.6305, 0.1534, 0.3, 0.0, 0.6, 0.0, 0.6305, 0.1534, 0.4447, 0.0, 0.5056, 0.6446, 0.7172, 0.2833, 0.847, 0.3702, 0.5056, 0.6446, 1.0, 0.8138, 1.0, 0.9096, 0.5056, 0.6446, 1.0, 0.6916, 1.0, 0.8138, 0.5056, 0.6446, 0.5127, 0.8733, 0.2951, 0.7093, 0.5056, 0.6446, 0.7569, 0.97, 0.5127, 0.8733, 0.5056, 0.6446, 1.0, 0.9096, 0.7569, 0.97, 0.5056, 0.6446, 0.847, 0.3702, 1.0, 0.6916, 0.4264, 0.5761, 0.5056, 0.6446, 0.2951, 0.7093, 0.4264, 0.5761, 0.7172, 0.2833, 0.5056, 0.6446, 0.3585, 0.5014, 0.08038, 0.0, 0.1757, 0.0, 0.3585, 0.5014, 0.1757, 0.0, 0.3, 0.0, 0.3585, 0.5014, 0.6305, 0.1534, 0.7172, 0.2833, 0.3585, 0.5014, 0.1347, 0.5013, 0.03547, 0.264, 0.3585, 0.5014, 0.2951, 0.7093, 0.1347, 0.5013, 0.3585, 0.5014, 0.7172, 0.2833, 0.4264, 0.5761, 0.3585, 0.5014, 0.4264, 0.5761, 0.2951, 0.7093, 0.3585, 0.5014, 0.03547, 0.264, 0.08038, 0.0, 0.3585, 0.5014, 0.3, 0.0, 0.6305, 0.1534, 0.0, 1.0, 1.0, 1.0, 1.0, 0.9659, 0.0, 0.9659, 1.0, 0.9659, 1.0, 0.866, 0.0, 0.9659, 0.0, 1.0, 1.0, 0.9659, 0.0, 0.866, 1.0, 0.866, 1.0, 0.7071, 0.0, 0.866, 0.0, 0.9659, 1.0, 0.866, 0.0, 0.7071, 1.0, 0.7071, 1.0, 0.5, 0.0, 0.7071, 0.0, 0.866, 1.0, 0.7071, 0.0, 0.5, 1.0, 0.5, 1.0, 0.2588, 0.0, 0.5, 0.0, 0.7071, 1.0, 0.5, 0.0, 0.2588, 1.0, 0.2588, 1.0, 0.0, 0.0, 0.2588, 0.0, 0.5, 1.0, 0.2588, 0.0, 0.0, 0.0, 0.2588, 1.0, 0.0, 0.9849, 0.7755, 0.9791, 0.9515, 0.9572, 0.7765, 0.8996, 0.6065, 0.9849, 0.7755, 0.9572, 0.7765, 0.9898, 0.55, 0.9849, 0.7755, 0.8996, 0.6065, 0.7824, 0.4126, 0.9898, 0.55, 0.8996, 0.6065, 0.9941, 0.349, 0.7824, 0.4126, 0.5502, 0.194, 0.9941, 0.349, 0.9898, 0.55, 0.7824, 0.4126, 0.9973, 0.2009, 0.9941, 0.349, 0.5502, 0.194, 0.9993, 0.1092, 0.5502, 0.194, 0.2788, 0.05745, 0.9993, 0.1092, 0.9973, 0.2009, 0.5502, 0.194, 1.0, 0.07645, 0.2788, 0.05745, 0.0, 0.0, 1.0, 0.07645, 0.9993, 0.1092, 0.2788, 0.05745, 0.9849, 0.7755, 0.9801, 1.0, 0.9791, 0.9515, 0.04106, 0.9187, 0.0133, 0.8454, 0.01212, 0.8212, 0.04106, 0.9187, 0.01631, 0.8694, 0.0133, 0.8454, 0.04106, 0.9187, 0.02056, 0.8886, 0.01631, 0.8694, 0.04106, 0.9187, 0.0254, 0.9024, 0.02056, 0.8886, 0.04106, 0.9187, 0.03085, 0.9121, 0.0254, 0.9024, 0.04106, 0.9187, 0.03601, 0.9172, 0.03085, 0.9121, 0.1957, 0.9187, 0.04106, 0.9187, 0.01212, 0.8212, 0.0, 0.0, 0.1957, 0.9187, 0.01212, 0.8212, 0.8043, 0.9187, 0.8043, 1.0, 0.1957, 1.0, 0.8043, 0.9187, 0.1957, 1.0, 0.1957, 0.9187, 0.9727, 0.9064, 0.9658, 0.9158, 0.9589, 0.9187, 0.9783, 0.8923, 0.9727, 0.9064, 0.9589, 0.9187, 0.9825, 0.8759, 0.9783, 0.8923, 0.9589, 0.9187, 0.9855, 0.8571, 0.9825, 0.8759, 0.9589, 0.9187, 0.9872, 0.839, 0.9855, 0.8571, 0.9589, 0.9187, 0.9879, 0.8212, 0.9589, 0.9187, 0.8043, 0.9187, 0.9879, 0.8212, 0.9872, 0.839, 0.9589, 0.9187, 1.0, 0.0, 0.1957, 0.9187, 0.0, 0.0, 1.0, 0.0, 0.8043, 0.9187, 0.1957, 0.9187, 1.0, 0.0, 0.9879, 0.8212, 0.8043, 0.9187, 0.9591, 0.2482, 0.9884, 0.004118, 1.0, 0.0, 0.9591, 0.2482, 0.955, 0.006707, 0.9884, 0.004118, 0.6504, 0.122, 0.7528, 0.004118, 0.8331, 0.006707, 0.6504, 0.122, 0.6667, 0.0, 0.7528, 0.004118, 0.0, 0.9888, 0.1746, 0.9838, 0.0, 1.0, 0.0, 0.9559, 0.1746, 0.9838, 0.0, 0.9888, 0.0, 0.754, 0.1582, 0.6466, 0.0, 0.8347, 0.0, 0.6667, 0.1582, 0.6466, 0.0, 0.754, 0.619, 0.6449, 0.317, 0.5823, 0.4465, 0.4862, 0.619, 0.6449, 0.4465, 0.4862, 0.542, 0.3738, 0.619, 0.6449, 0.8552, 0.4938, 0.7084, 0.6906, 0.619, 0.6449, 0.7084, 0.6906, 0.5412, 0.8326, 0.841, 0.2978, 0.6115, 0.2453, 0.6504, 0.122, 0.841, 0.2978, 0.902, 0.00759, 0.955, 0.006707, 0.841, 0.2978, 0.8331, 0.006707, 0.902, 0.00759, 0.841, 0.2978, 0.955, 0.006707, 0.9591, 0.2482, 0.841, 0.2978, 0.6504, 0.122, 0.8331, 0.006707, 0.7929, 0.4065, 0.542, 0.3738, 0.6115, 0.2453, 0.7929, 0.4065, 0.9591, 0.2482, 0.8552, 0.4938, 0.7929, 0.4065, 0.841, 0.2978, 0.9591, 0.2482, 0.7929, 0.4065, 0.6115, 0.2453, 0.841, 0.2978, 0.7929, 0.4065, 0.8552, 0.4938, 0.619, 0.6449, 0.7929, 0.4065, 0.619, 0.6449, 0.542, 0.3738, 0.3827, 0.813, 0.1582, 0.6466, 0.317, 0.5823, 0.3827, 0.813, 0.5412, 0.8326, 0.3531, 0.9322, 0.3827, 0.813, 0.619, 0.6449, 0.5412, 0.8326, 0.3827, 0.813, 0.317, 0.5823, 0.619, 0.6449, 0.2771, 0.8568, 0.0, 0.9034, 0.0, 0.8347, 0.2771, 0.8568, 0.0, 0.9559, 0.0, 0.9034, 0.2771, 0.8568, 0.3531, 0.9322, 0.1746, 0.9838, 0.2771, 0.8568, 0.1582, 0.6466, 0.3827, 0.813, 0.2771, 0.8568, 0.3827, 0.813, 0.3531, 0.9322, 0.2771, 0.8568, 0.1746, 0.9838, 0.0, 0.9559, 0.2771, 0.8568, 0.0, 0.8347, 0.1582, 0.6466, 1.0, 1.0, 0.1498, 1.0, 0.1456, 0.8112, 1.0, 0.7493, 0.1456, 0.8112, 0.1362, 0.6289, 1.0, 0.7493, 1.0, 1.0, 0.1456, 0.8112, 1.0, 0.5145, 0.1362, 0.6289, 0.1178, 0.4225, 1.0, 0.5145, 1.0, 0.7493, 0.1362, 0.6289, 1.0, 0.3107, 0.1178, 0.4225, 0.08236, 0.1931, 1.0, 0.3107, 1.0, 0.5145, 0.1178, 0.4225, 1.0, 0.1508, 0.08236, 0.1931, 0.04151, 0.05357, 1.0, 0.1508, 1.0, 0.3107, 0.08236, 0.1931, 1.0, 0.04497, 0.04151, 0.05357, 0.0, 0.0, 1.0, 0.04497, 1.0, 0.1508, 0.04151, 0.05357, 1.0, 0.0, 1.0, 0.04497, 0.0, 0.0, 0.0, 1.0, 0.002143, 0.0002418, 0.0, 0.0, 1.0, 1.0, 1.0, 0.0, 0.9979, 0.0002418, 1.0, 1.0, 0.9979, 0.0002418, 0.002143, 0.0002418, 1.0, 1.0, 0.002143, 0.0002418, 0.0, 1.0, 0.9975, 0.0, 0.002526, 0.0, 0.002485, 0.1746, 0.9975, 0.1746, 0.002485, 0.1746, 0.002354, 0.3531, 0.9975, 0.1746, 0.9975, 0.0, 0.002485, 0.1746, 0.9976, 0.3531, 0.002354, 0.3531, 0.002103, 0.5412, 0.9976, 0.3531, 0.9975, 0.1746, 0.002354, 0.3531, 0.9979, 0.5412, 0.002103, 0.5412, 0.001744, 0.7084, 0.9979, 0.5412, 0.9976, 0.3531, 0.002103, 0.5412, 0.9983, 0.7084, 0.001744, 0.7084, 0.001247, 0.8552, 0.9983, 0.7084, 0.9979, 0.5412, 0.001744, 0.7084, 0.9988, 0.8552, 0.001247, 0.8552, 0.0006269, 0.9591, 0.9988, 0.8552, 0.9983, 0.7084, 0.001247, 0.8552, 0.9994, 0.9591, 0.9988, 0.8552, 0.0006269, 0.9591, 1.0, 1.0, 0.0006269, 0.9591, 0.0, 1.0, 1.0, 1.0, 0.9994, 0.9591, 0.0006269, 0.9591, 0.1746, 0.9838, 0.0, 0.9888, 0.0, 1.0, 0.0, 0.9559, 0.0, 0.9888, 0.1746, 0.9838, 0.1164, 0.6559, 0.0, 0.754, 0.0, 0.8347, 0.1164, 0.6559, 0.0, 0.6667, 0.0, 0.754, 0.9884, 0.004118, 0.9591, 0.2482, 1.0, 0.0, 0.6667, 0.0, 0.6394, 0.1655, 0.7528, 0.004118, 0.619, 0.6449, 0.4722, 0.4604, 0.3608, 0.5551, 0.619, 0.6449, 0.5412, 0.8326, 0.7084, 0.6906, 0.3284, 0.8375, 0.3608, 0.5551, 0.2354, 0.6215, 0.3284, 0.8375, 0.2354, 0.6215, 0.1164, 0.6559, 0.3284, 0.8375, 0.0, 0.9034, 0.0, 0.9559, 0.3284, 0.8375, 0.0, 0.8347, 0.0, 0.9034, 0.3284, 0.8375, 0.3531, 0.9322, 0.5412, 0.8326, 0.3284, 0.8375, 0.1746, 0.9838, 0.3531, 0.9322, 0.3284, 0.8375, 0.5412, 0.8326, 0.619, 0.6449, 0.3284, 0.8375, 0.0, 0.9559, 0.1746, 0.9838, 0.3284, 0.8375, 0.1164, 0.6559, 0.0, 0.8347, 0.3284, 0.8375, 0.619, 0.6449, 0.3608, 0.5551, 0.763, 0.4603, 0.5701, 0.3292, 0.4722, 0.4604, 0.763, 0.4603, 0.7084, 0.6906, 0.8552, 0.4938, 0.763, 0.4603, 0.619, 0.6449, 0.7084, 0.6906, 0.763, 0.4603, 0.4722, 0.4604, 0.619, 0.6449, 0.8176, 0.3551, 0.6394, 0.1655, 0.5701, 0.3292, 0.8176, 0.3551, 0.8552, 0.4938, 0.9591, 0.2482, 0.8176, 0.3551, 0.763, 0.4603, 0.8552, 0.4938, 0.8176, 0.3551, 0.5701, 0.3292, 0.763, 0.4603, 0.8594, 0.2435, 0.8331, 0.006707, 0.7528, 0.004118, 0.8594, 0.2435, 0.902, 0.00759, 0.8331, 0.006707, 0.8594, 0.2435, 0.955, 0.006707, 0.902, 0.00759, 0.8594, 0.2435, 0.9884, 0.004118, 0.955, 0.006707, 0.8594, 0.2435, 0.6394, 0.1655, 0.8176, 0.3551, 0.8594, 0.2435, 0.8176, 0.3551, 0.9591, 0.2482, 0.8594, 0.2435, 0.9591, 0.2482, 0.9884, 0.004118, 0.8594, 0.2435, 0.7528, 0.004118, 0.6394, 0.1655, 0.04106, 0.9187, 0.0273, 0.9064, 0.03419, 0.9158, 0.04106, 0.9187, 0.02168, 0.8923, 0.0273, 0.9064, 0.04106, 0.9187, 0.01753, 0.8759, 0.02168, 0.8923, 0.04106, 0.9187, 0.01451, 0.8571, 0.01753, 0.8759, 0.04106, 0.9187, 0.01283, 0.839, 0.01451, 0.8571, 0.04106, 0.9187, 0.01212, 0.8212, 0.01283, 0.839, 0.1957, 0.9187, 0.0, 0.0, 0.01212, 0.8212, 0.1957, 0.9187, 0.01212, 0.8212, 0.04106, 0.9187, 0.8043, 0.9187, 1.0, 0.0, 0.0, 0.0, 0.8043, 0.9187, 0.0, 0.0, 0.1957, 0.9187, 0.8043, 1.0, 0.1957, 0.9187, 0.1957, 1.0, 0.8043, 1.0, 0.8043, 0.9187, 0.1957, 0.9187, 0.9879, 0.8212, 0.8043, 0.9187, 0.9589, 0.9187, 0.9879, 0.8212, 1.0, 0.0, 0.8043, 0.9187, 0.9867, 0.8454, 0.9879, 0.8212, 0.9589, 0.9187, 0.9692, 0.9121, 0.9589, 0.9187, 0.964, 0.9172, 0.9837, 0.8694, 0.9867, 0.8454, 0.9589, 0.9187, 0.9746, 0.9024, 0.9589, 0.9187, 0.9692, 0.9121, 0.9794, 0.8886, 0.9837, 0.8694, 0.9589, 0.9187, 0.9794, 0.8886, 0.9589, 0.9187, 0.9746, 0.9024, 0.0002178, 0.5892, 0.9987, 0.0, 0.9994, 0.1406, 0.0002178, 0.5892, 0.0004489, 0.4571, 0.9987, 0.0, 5.812e-05, 0.7217, 0.9994, 0.1406, 0.9998, 0.2717, 5.812e-05, 0.7217, 0.0002178, 0.5892, 0.9994, 0.1406, 0.0, 0.8397, 0.9998, 0.2717, 1.0, 0.3843, 0.0, 0.8397, 5.812e-05, 0.7217, 0.9998, 0.2717, 5.156e-05, 0.9267, 1.0, 0.3843, 0.9998, 0.4708, 5.156e-05, 0.9267, 0.0, 0.8397, 1.0, 0.3843, 0.0002011, 0.9806, 0.9998, 0.4708, 0.9994, 0.5254, 0.0002011, 0.9806, 5.156e-05, 0.9267, 0.9998, 0.4708, 0.0004489, 1.0, 0.9994, 0.5254, 0.9987, 0.5442, 0.0004489, 1.0, 0.0002011, 0.9806, 0.9994, 0.5254, 1.0, 0.0, 0.9796, 1.0, 0.0204, 1.0, 1.0, 0.0, 0.0204, 1.0, 0.0, 0.0, 0.0004489, 1.0, 0.9987, 0.5442, 0.9994, 0.5254, 0.0002011, 0.9806, 0.9994, 0.5254, 0.9998, 0.4708, 0.0002011, 0.9806, 0.0004489, 1.0, 0.9994, 0.5254, 5.156e-05, 0.9267, 0.9998, 0.4708, 1.0, 0.3843, 5.156e-05, 0.9267, 0.0002011, 0.9806, 0.9998, 0.4708, 0.0, 0.8397, 1.0, 0.3843, 0.9998, 0.2717, 0.0, 0.8397, 5.156e-05, 0.9267, 1.0, 0.3843, 5.812e-05, 0.7217, 0.9998, 0.2717, 0.9994, 0.1406, 5.812e-05, 0.7217, 0.0, 0.8397, 0.9998, 0.2717, 0.0002178, 0.5892, 0.9994, 0.1406, 0.9987, 0.0, 0.0002178, 0.5892, 5.812e-05, 0.7217, 0.9994, 0.1406, 0.0004489, 0.4571, 0.0002178, 0.5892, 0.9987, 0.0, 0.9783, 0.0, 1.0, 1.0, 3.526e-05, 1.0, 0.9783, 0.0, 3.526e-05, 1.0, 0.02166, 0.0, 0.0, 1.0, 1.0, 1.0, 0.9996, 0.8156, 0.0004453, 0.8156, 0.9996, 0.8156, 0.9987, 0.6355, 0.0004453, 0.8156, 0.0, 1.0, 0.9996, 0.8156, 0.001346, 0.6355, 0.0004453, 0.8156, 0.9987, 0.6355, 0.003248, 0.4113, 0.9987, 0.6355, 0.9968, 0.4113, 0.003248, 0.4113, 0.9968, 0.4113, 0.9941, 0.22, 0.003248, 0.4113, 0.001346, 0.6355, 0.9987, 0.6355, 0.005902, 0.22, 0.003248, 0.4113, 0.9941, 0.22, 0.009639, 0.06556, 0.9941, 0.22, 0.9904, 0.06556, 0.009639, 0.06556, 0.005902, 0.22, 0.9941, 0.22, 0.01346, 0.0, 0.9904, 0.06556, 0.9865, 0.0, 0.01346, 0.0, 0.009639, 0.06556, 0.9904, 0.06556, 0.9998, 0.01174, 1.0, 0.0, 0.05071, 0.5815, 0.9998, 0.01174, 0.05071, 0.5815, 0.03526, 0.6069, 0.9997, 0.04925, 0.03526, 0.6069, 0.02058, 0.6667, 0.9997, 0.04925, 0.9998, 0.01174, 0.03526, 0.6069, 0.9996, 0.1127, 0.02058, 0.6667, 0.01056, 0.7408, 0.9996, 0.1127, 0.9997, 0.04925, 0.02058, 0.6667, 0.9996, 0.1932, 0.01056, 0.7408, 0.003791, 0.8277, 0.9996, 0.1932, 0.9996, 0.1127, 0.01056, 0.7408, 0.9998, 0.2851, 0.0009453, 0.8975, 0.0, 0.9689, 0.9998, 0.2851, 0.003791, 0.8277, 0.0009453, 0.8975, 0.9998, 0.2851, 0.9996, 0.1932, 0.003791, 0.8277, 1.0, 0.3875, 0.0, 0.9689, 0.0, 1.0, 1.0, 0.3875, 0.9998, 0.2851, 0.0, 0.9689, 1.0, 0.002101, 4.694e-05, 0.0, 0.0, 0.002101, 0.5, 0.002101, 1.0, 0.002101, 1.0, 0.0, 4.694e-05, 0.0, 1.0, 0.9979, 1.0, 0.002101, 0.5, 0.002101, 0.5, 0.9979, 1.0, 1.0, 0.0, 0.9979, 4.694e-05, 1.0, 1.0, 1.0, 1.0, 0.9979, 0.5, 0.9979, 0.0, 0.9979, 1.0, 0.0, 0.0, 0.0, 0.0004453, 0.1844, 0.9996, 0.1844, 0.0004453, 0.1844, 0.001346, 0.3645, 0.9996, 0.1844, 1.0, 0.0, 0.0004453, 0.1844, 0.9987, 0.3645, 0.001346, 0.3645, 0.003248, 0.5887, 0.9987, 0.3645, 0.9996, 0.1844, 0.001346, 0.3645, 0.9968, 0.5887, 0.003248, 0.5887, 0.005902, 0.78, 0.9968, 0.5887, 0.9987, 0.3645, 0.003248, 0.5887, 0.9941, 0.78, 0.9968, 0.5887, 0.005902, 0.78, 0.9904, 0.9344, 0.005902, 0.78, 0.009639, 0.9344, 0.9904, 0.9344, 0.9941, 0.78, 0.005902, 0.78, 0.9865, 1.0, 0.009639, 0.9344, 0.01346, 1.0, 0.9865, 1.0, 0.9904, 0.9344, 0.009639, 0.9344, 0.9998, 0.9883, 1.0, 1.0, 0.05071, 0.4185, 0.9998, 0.9883, 0.05071, 0.4185, 0.03526, 0.3931, 0.9997, 0.9507, 0.03526, 0.3931, 0.02058, 0.3333, 0.9997, 0.9507, 0.9998, 0.9883, 0.03526, 0.3931, 0.9996, 0.8873, 0.02058, 0.3333, 0.01056, 0.2592, 0.9996, 0.8873, 0.9997, 0.9507, 0.02058, 0.3333, 0.9996, 0.8068, 0.01056, 0.2592, 0.003791, 0.1723, 0.9996, 0.8068, 0.9996, 0.8873, 0.01056, 0.2592, 0.9998, 0.7149, 0.0009453, 0.1025, 0.0, 0.03106, 0.9998, 0.7149, 0.003791, 0.1723, 0.0009453, 0.1025, 0.9998, 0.7149, 0.9996, 0.8068, 0.003791, 0.1723, 1.0, 0.6125, 0.0, 0.03106, 0.0, 0.0, 1.0, 0.6125, 0.9998, 0.7149, 0.0, 0.03106, 0.0004489, 0.0, 0.9987, 0.4558, 0.9994, 0.4746, 0.0002011, 0.01943, 0.9994, 0.4746, 0.9998, 0.5292, 0.0002011, 0.01943, 0.0004489, 0.0, 0.9994, 0.4746, 5.156e-05, 0.07335, 0.9998, 0.5292, 1.0, 0.6157, 5.156e-05, 0.07335, 0.0002011, 0.01943, 0.9998, 0.5292, 0.0, 0.1603, 1.0, 0.6157, 0.9998, 0.7283, 0.0, 0.1603, 5.156e-05, 0.07335, 1.0, 0.6157, 5.812e-05, 0.2783, 0.9998, 0.7283, 0.9994, 0.8594, 5.812e-05, 0.2783, 0.0, 0.1603, 0.9998, 0.7283, 0.0002178, 0.4108, 0.9994, 0.8594, 0.9987, 1.0, 0.0002178, 0.4108, 5.812e-05, 0.2783, 0.9994, 0.8594, 0.0004489, 0.5429, 0.0002178, 0.4108, 0.9987, 1.0, 0.9796, 1.0, 0.0, 0.0, 0.0204, 1.0, 0.9796, 1.0, 1.0, 0.0, 0.0, 0.0, 0.0002178, 0.4108, 0.9987, 1.0, 0.9994, 0.8594, 0.0002178, 0.4108, 0.0004489, 0.5429, 0.9987, 1.0, 5.812e-05, 0.2783, 0.9994, 0.8594, 0.9998, 0.7283, 5.812e-05, 0.2783, 0.0002178, 0.4108, 0.9994, 0.8594, 0.0, 0.1603, 0.9998, 0.7283, 1.0, 0.6157, 0.0, 0.1603, 5.812e-05, 0.2783, 0.9998, 0.7283, 5.156e-05, 0.07335, 1.0, 0.6157, 0.9998, 0.5292, 5.156e-05, 0.07335, 0.0, 0.1603, 1.0, 0.6157, 0.0002011, 0.01943, 0.9998, 0.5292, 0.9994, 0.4746, 0.0002011, 0.01943, 5.156e-05, 0.07335, 0.9998, 0.5292, 0.0004489, 0.0, 0.9994, 0.4746, 0.9987, 0.4558, 0.0004489, 0.0, 0.0002011, 0.01943, 0.9994, 0.4746, 0.7626, 0.9699, 1.0, 0.9888, 1.0, 1.0, 0.7626, 0.9699, 1.0, 0.9559, 1.0, 0.9888, 0.8836, 0.6559, 1.0, 0.754, 1.0, 0.8347, 0.8836, 0.6559, 1.0, 0.6667, 1.0, 0.754, 0.01155, 0.004118, 0.02446, 0.1829, 0.0, 0.0, 0.04496, 0.006707, 0.02446, 0.1829, 0.01155, 0.004118, 0.2472, 0.004118, 0.3606, 0.1655, 0.1669, 0.006707, 0.3333, 0.0, 0.3606, 0.1655, 0.2472, 0.004118, 0.381, 0.6449, 0.4299, 0.3292, 0.5278, 0.4604, 0.381, 0.6449, 0.5278, 0.4604, 0.6392, 0.5551, 0.381, 0.6449, 0.5245, 0.8734, 0.3303, 0.7293, 0.381, 0.6449, 0.3303, 0.7293, 0.1869, 0.5607, 0.7229, 0.8568, 0.7646, 0.6215, 0.8836, 0.6559, 0.7229, 0.8568, 1.0, 0.9034, 1.0, 0.9559, 0.7229, 0.8568, 1.0, 0.8347, 1.0, 0.9034, 0.7229, 0.8568, 1.0, 0.9559, 0.7626, 0.9699, 0.7229, 0.8568, 0.8836, 0.6559, 1.0, 0.8347, 0.6173, 0.813, 0.6392, 0.5551, 0.7646, 0.6215, 0.6173, 0.813, 0.7626, 0.9699, 0.5245, 0.8734, 0.6173, 0.813, 0.7229, 0.8568, 0.7626, 0.9699, 0.6173, 0.813, 0.7646, 0.6215, 0.7229, 0.8568, 0.6173, 0.813, 0.5245, 0.8734, 0.381, 0.6449, 0.6173, 0.813, 0.381, 0.6449, 0.6392, 0.5551, 0.2071, 0.4065, 0.3606, 0.1655, 0.4299, 0.3292, 0.2071, 0.4065, 0.1869, 0.5607, 0.08269, 0.368, 0.2071, 0.4065, 0.381, 0.6449, 0.1869, 0.5607, 0.2071, 0.4065, 0.4299, 0.3292, 0.381, 0.6449, 0.159, 0.2978, 0.09795, 0.00759, 0.1669, 0.006707, 0.159, 0.2978, 0.04496, 0.006707, 0.09795, 0.00759, 0.159, 0.2978, 0.08269, 0.368, 0.02446, 0.1829, 0.159, 0.2978, 0.3606, 0.1655, 0.2071, 0.4065, 0.159, 0.2978, 0.2071, 0.4065, 0.08269, 0.368, 0.159, 0.2978, 0.02446, 0.1829, 0.04496, 0.006707, 0.159, 0.2978, 0.1669, 0.006707, 0.3606, 0.1655, 0.8502, 1.0, 0.0, 1.0, 0.0, 0.7493, 0.8558, 0.7743, 0.8502, 1.0, 0.0, 0.7493, 0.87, 0.5468, 0.0, 0.7493, 0.0, 0.5145, 0.87, 0.5468, 0.8558, 0.7743, 0.0, 0.7493, 0.8936, 0.3327, 0.0, 0.5145, 0.0, 0.3107, 0.8936, 0.3327, 0.0, 0.3107, 0.0, 0.1508, 0.8936, 0.3327, 0.87, 0.5468, 0.0, 0.5145, 0.9357, 0.1189, 0.0, 0.1508, 0.0, 0.04497, 0.9357, 0.1189, 0.8936, 0.3327, 0.0, 0.1508, 1.0, 0.0, 0.0, 0.04497, 0.0, 0.0, 1.0, 0.0, 0.9357, 0.1189, 0.0, 0.04497, 0.0, 0.0, 0.0, 1.0, 0.002143, 0.9998, 1.0, 0.0, 0.9979, 0.9998, 1.0, 1.0, 1.0, 0.0, 0.002143, 0.9998, 0.9979, 0.9998, 1.0, 0.0, 0.0, 0.0, 0.002143, 0.9998, 0.0, 0.0, 0.8502, 0.0, 0.8544, 0.1888, 0.0, 0.2507, 0.8544, 0.1888, 0.8638, 0.3711, 0.0, 0.2507, 0.0, 0.0, 0.8544, 0.1888, 0.0, 0.4855, 0.8638, 0.3711, 0.8822, 0.5775, 0.0, 0.4855, 0.0, 0.2507, 0.8638, 0.3711, 0.0, 0.6893, 0.8822, 0.5775, 0.9176, 0.8069, 0.0, 0.6893, 0.0, 0.4855, 0.8822, 0.5775, 0.0, 0.8492, 0.9176, 0.8069, 0.9585, 0.9464, 0.0, 0.8492, 0.0, 0.6893, 0.9176, 0.8069, 0.0, 0.955, 0.9585, 0.9464, 1.0, 1.0, 0.0, 0.955, 0.0, 0.8492, 0.9585, 0.9464, 0.0, 1.0, 0.0, 0.955, 1.0, 1.0, 0.02446, 0.1829, 0.01155, 0.004118, 0.0, 0.0, 0.04496, 0.006707, 0.01155, 0.004118, 0.02446, 0.1829, 0.3496, 0.122, 0.2472, 0.004118, 0.1669, 0.006707, 0.3496, 0.122, 0.3333, 0.0, 0.2472, 0.004118, 1.0, 0.9888, 0.7626, 0.9699, 1.0, 1.0, 1.0, 0.6667, 0.8418, 0.6466, 1.0, 0.754, 0.1805, 0.3507, 0.3885, 0.2453, 0.3496, 0.122, 0.1805, 0.3507, 0.09795, 0.00759, 0.04496, 0.006707, 0.1805, 0.3507, 0.1669, 0.006707, 0.09795, 0.00759, 0.1805, 0.3507, 0.02446, 0.1829, 0.08269, 0.368, 0.1805, 0.3507, 0.04496, 0.006707, 0.02446, 0.1829, 0.1805, 0.3507, 0.3496, 0.122, 0.1669, 0.006707, 0.2234, 0.4367, 0.458, 0.3738, 0.3885, 0.2453, 0.2234, 0.4367, 0.08269, 0.368, 0.1869, 0.5607, 0.2234, 0.4367, 0.1805, 0.3507, 0.08269, 0.368, 0.2234, 0.4367, 0.3885, 0.2453, 0.1805, 0.3507, 0.2741, 0.5177, 0.2234, 0.4367, 0.1869, 0.5607, 0.2741, 0.5177, 0.458, 0.3738, 0.2234, 0.4367, 0.3324, 0.5928, 0.5535, 0.4862, 0.458, 0.3738, 0.3324, 0.5928, 0.1869, 0.5607, 0.3303, 0.7293, 0.3324, 0.5928, 0.2741, 0.5177, 0.1869, 0.5607, 0.3324, 0.5928, 0.458, 0.3738, 0.2741, 0.5177, 0.3978, 0.6611, 0.5535, 0.4862, 0.3324, 0.5928, 0.3978, 0.6611, 0.3324, 0.5928, 0.3303, 0.7293, 0.4779, 0.728, 0.683, 0.5823, 0.5535, 0.4862, 0.4779, 0.728, 0.3303, 0.7293, 0.5245, 0.8734, 0.4779, 0.728, 0.3978, 0.6611, 0.3303, 0.7293, 0.4779, 0.728, 0.5535, 0.4862, 0.3978, 0.6611, 0.5646, 0.7849, 0.4779, 0.728, 0.5245, 0.8734, 0.5646, 0.7849, 0.683, 0.5823, 0.4779, 0.728, 0.6673, 0.8357, 0.8418, 0.6466, 0.683, 0.5823, 0.6673, 0.8357, 0.5245, 0.8734, 0.7626, 0.9699, 0.6673, 0.8357, 0.683, 0.5823, 0.5646, 0.7849, 0.6673, 0.8357, 0.5646, 0.7849, 0.5245, 0.8734, 0.7752, 0.8729, 1.0, 0.8347, 1.0, 0.754, 0.7752, 0.8729, 1.0, 0.9034, 1.0, 0.8347, 0.7752, 0.8729, 1.0, 0.9559, 1.0, 0.9034, 0.7752, 0.8729, 1.0, 0.9888, 1.0, 0.9559, 0.7752, 0.8729, 0.6673, 0.8357, 0.7626, 0.9699, 0.7752, 0.8729, 0.7626, 0.9699, 1.0, 0.9888, 0.7752, 0.8729, 0.8418, 0.6466, 0.6673, 0.8357, 0.7752, 0.8729, 1.0, 0.754, 0.8418, 0.6466, 0.00245, 0.7626, 0.9975, 1.0, 0.9976, 0.7626, 0.00245, 0.7626, 0.002526, 1.0, 0.9975, 1.0, 0.002206, 0.5245, 0.9976, 0.7626, 0.9978, 0.5245, 0.002206, 0.5245, 0.00245, 0.7626, 0.9976, 0.7626, 0.001842, 0.3303, 0.9978, 0.5245, 0.9982, 0.3303, 0.001842, 0.3303, 0.002206, 0.5245, 0.9978, 0.5245, 0.001416, 0.1869, 0.9982, 0.3303, 0.9986, 0.1869, 0.001416, 0.1869, 0.001842, 0.3303, 0.9982, 0.3303, 0.0009294, 0.08269, 0.9986, 0.1869, 0.9991, 0.08269, 0.0009294, 0.08269, 0.001416, 0.1869, 0.9986, 0.1869, 0.000462, 0.02446, 0.9991, 0.08269, 0.9995, 0.02446, 0.000462, 0.02446, 0.0009294, 0.08269, 0.9991, 0.08269, 0.0, 0.0, 0.9995, 0.02446, 1.0, 0.0, 0.0, 0.0, 0.000462, 0.02446, 0.9995, 0.02446, 0.9999, 1.0, 0.9616, 0.0, 0.0384, 0.0, 0.9999, 1.0, 0.0384, 0.0, 5.938e-05, 1.0, 1.0, 0.3875, 0.0, 1.0, 0.0, 0.9689, 0.9998, 0.2851, 0.0, 0.9689, 0.0009453, 0.8975, 0.9998, 0.2851, 0.0009453, 0.8975, 0.003791, 0.8277, 0.9998, 0.2851, 1.0, 0.3875, 0.0, 0.9689, 0.9996, 0.1932, 0.003791, 0.8277, 0.01056, 0.7408, 0.9996, 0.1932, 0.9998, 0.2851, 0.003791, 0.8277, 0.9996, 0.1127, 0.01056, 0.7408, 0.02058, 0.6667, 0.9996, 0.1127, 0.9996, 0.1932, 0.01056, 0.7408, 0.9997, 0.04925, 0.02058, 0.6667, 0.03526, 0.6069, 0.9997, 0.04925, 0.9996, 0.1127, 0.02058, 0.6667, 0.9998, 0.01174, 0.03526, 0.6069, 0.05071, 0.5815, 0.9998, 0.01174, 0.9997, 0.04925, 0.03526, 0.6069, 1.0, 0.0, 0.9998, 0.01174, 0.05071, 0.5815, 0.9783, 0.0, 0.02166, 0.0, 3.526e-05, 1.0, 1.0, 1.0, 0.9783, 0.0, 3.526e-05, 1.0, 1.0, 0.6125, 0.0, 0.0, 0.0, 0.03106, 0.9998, 0.7149, 0.0, 0.03106, 0.0009453, 0.1025, 0.9998, 0.7149, 0.0009453, 0.1025, 0.003791, 0.1723, 0.9998, 0.7149, 1.0, 0.6125, 0.0, 0.03106, 0.9996, 0.8068, 0.003791, 0.1723, 0.01056, 0.2592, 0.9996, 0.8068, 0.9998, 0.7149, 0.003791, 0.1723, 0.9996, 0.8873, 0.01056, 0.2592, 0.02058, 0.3333, 0.9996, 0.8873, 0.9996, 0.8068, 0.01056, 0.2592, 0.9997, 0.9507, 0.02058, 0.3333, 0.03526, 0.3931, 0.9997, 0.9507, 0.9996, 0.8873, 0.02058, 0.3333, 0.9998, 0.9883, 0.03526, 0.3931, 0.05071, 0.4185, 0.9998, 0.9883, 0.9997, 0.9507, 0.03526, 0.3931, 1.0, 1.0, 0.9998, 0.9883, 0.05071, 0.4185, 0.9616, 0.0, 0.9999, 1.0, 5.938e-05, 1.0, 0.9616, 0.0, 5.938e-05, 1.0, 0.0384, 0.0, 0.0, 0.2507, 0.0, 0.0, 1.0, 0.0, 0.0, 0.2507, 1.0, 0.2507, 1.0, 0.4855, 0.0, 0.2507, 1.0, 0.0, 1.0, 0.2507, 0.0, 0.4855, 1.0, 0.4855, 1.0, 0.6893, 0.0, 0.4855, 0.0, 0.2507, 1.0, 0.4855, 0.0, 0.6893, 1.0, 0.6893, 1.0, 0.8492, 0.0, 0.6893, 0.0, 0.4855, 1.0, 0.6893, 0.0, 0.8492, 1.0, 0.8492, 1.0, 0.955, 0.0, 0.8492, 0.0, 0.6893, 1.0, 0.8492, 0.0, 0.955, 1.0, 0.955, 1.0, 1.0, 0.0, 0.955, 0.0, 0.8492, 1.0, 0.955, 0.0, 1.0, 0.0, 0.955, 1.0, 1.0, 0.009346, 0.0, 0.0007126, 0.006215, 0.002737, 0.00295, 0.009346, 0.0, 0.002737, 0.00295, 0.005767, 0.000768, 0.0, 0.01007, 0.0007126, 0.006215, 0.009346, 0.0, 0.009346, 1.0, 0.00577, 0.9992, 0.002737, 0.997, 0.009346, 1.0, 0.002737, 0.997, 0.0007126, 0.9938, 0.009346, 1.0, 0.0007126, 0.9938, 0.0, 0.9899, 0.009346, 1.0, 0.0, 0.9899, 0.0, 0.01007, 0.009346, 1.0, 0.0, 0.01007, 0.009346, 0.0, 0.9973, 0.00295, 0.9907, 0.0, 0.9942, 0.0007664, 0.9993, 0.006215, 0.9907, 0.0, 0.9973, 0.00295, 1.0, 0.01007, 0.9907, 0.0, 0.9993, 0.006215, 0.9907, 1.0, 0.009346, 0.0, 0.9907, 0.0, 0.9907, 1.0, 1.0, 0.01007, 1.0, 0.9899, 0.9907, 1.0, 0.009346, 1.0, 0.009346, 0.0, 0.9907, 1.0, 0.9907, 0.0, 1.0, 0.01007, 0.9993, 0.9938, 0.9907, 1.0, 1.0, 0.9899, 0.9973, 0.997, 0.9942, 0.9992, 0.9907, 1.0, 0.9973, 0.997, 0.9907, 1.0, 0.9993, 0.9938, 0.97, 0.2431, 0.9796, 0.0, 1.0, 0.0, 0.9196, 0.0, 0.9796, 0.0, 0.97, 0.2431, 0.3695, 0.1534, 0.4, 0.0, 0.5553, 0.0, 0.3695, 0.1534, 0.5553, 0.0, 0.7, 0.0, 0.0, 0.973, 0.264, 0.9645, 0.0, 1.0, 0.0, 0.9096, 0.264, 0.9645, 0.0, 0.973, 0.0, 0.5509, 0.1532, 0.3701, 0.0, 0.6916, 0.0, 0.4007, 0.1532, 0.3701, 0.0, 0.5509, 0.6454, 0.4965, 0.7, 0.0, 0.8243, 0.0, 0.6454, 0.4965, 0.8243, 0.0, 0.9196, 0.0, 0.6454, 0.4965, 0.8733, 0.4873, 0.7093, 0.7049, 0.6454, 0.4965, 0.97, 0.2431, 0.8733, 0.4873, 0.6454, 0.4965, 0.2828, 0.2833, 0.3695, 0.1534, 0.6454, 0.4965, 0.9196, 0.0, 0.97, 0.2431, 0.6454, 0.4965, 0.3695, 0.1534, 0.7, 0.0, 0.5753, 0.5745, 0.6454, 0.4965, 0.7093, 0.7049, 0.5753, 0.5745, 0.2828, 0.2833, 0.6454, 0.4965, 0.4994, 0.6408, 0.5013, 0.8653, 0.264, 0.9645, 0.4994, 0.6408, 0.7093, 0.7049, 0.5013, 0.8653, 0.4994, 0.6408, 0.0, 0.9096, 0.0, 0.8138, 0.4994, 0.6408, 0.0, 0.8138, 0.0, 0.6916, 0.4994, 0.6408, 0.1532, 0.3701, 0.2828, 0.2833, 0.4994, 0.6408, 0.2828, 0.2833, 0.5753, 0.5745, 0.4994, 0.6408, 0.264, 0.9645, 0.0, 0.9096, 0.4994, 0.6408, 0.5753, 0.5745, 0.7093, 0.7049, 0.4994, 0.6408, 0.0, 0.6916, 0.1532, 0.3701, 1.0, 0.9659, 0.0, 1.0, 0.0, 0.9659, 1.0, 0.9659, 1.0, 1.0, 0.0, 1.0, 1.0, 0.866, 0.0, 0.9659, 0.0, 0.866, 1.0, 0.866, 1.0, 0.9659, 0.0, 0.9659, 1.0, 0.7071, 0.0, 0.866, 0.0, 0.7071, 1.0, 0.7071, 1.0, 0.866, 0.0, 0.866, 1.0, 0.5, 0.0, 0.7071, 0.0, 0.5, 1.0, 0.5, 1.0, 0.7071, 0.0, 0.7071, 1.0, 0.2588, 0.0, 0.5, 0.0, 0.2588, 1.0, 0.2588, 1.0, 0.5, 0.0, 0.5, 1.0, 0.0, 0.0, 0.2588, 0.0, 0.0, 1.0, 0.0, 1.0, 0.2588, 0.0, 0.2588, 0.2431, 0.03, 0.0, 0.02695, 0.0, 0.0, 0.0, 0.09037, 0.0, 0.02695, 0.2431, 0.03, 0.153, 0.6298, 0.0, 0.5993, 0.0, 0.4491, 0.153, 0.6298, 0.0, 0.4491, 0.0, 0.3084, 0.9796, 1.0, 0.9645, 0.736, 1.0, 1.0, 0.9196, 1.0, 0.9645, 0.736, 0.9796, 1.0, 0.5553, 1.0, 0.3695, 0.8466, 0.7, 1.0, 0.4, 1.0, 0.3695, 0.8466, 0.5553, 1.0, 0.4944, 0.3554, 0.0, 0.3084, 0.0, 0.1862, 0.4944, 0.3554, 0.0, 0.1862, 0.0, 0.09037, 0.4944, 0.3554, 0.4873, 0.1267, 0.7049, 0.2907, 0.4944, 0.3554, 0.2431, 0.03, 0.4873, 0.1267, 0.4944, 0.3554, 0.2828, 0.7167, 0.153, 0.6298, 0.4944, 0.3554, 0.0, 0.09037, 0.2431, 0.03, 0.4944, 0.3554, 0.153, 0.6298, 0.0, 0.3084, 0.5736, 0.4239, 0.4944, 0.3554, 0.7049, 0.2907, 0.5736, 0.4239, 0.2828, 0.7167, 0.4944, 0.3554, 0.6415, 0.4986, 0.8653, 0.4987, 0.9645, 0.736, 0.6415, 0.4986, 0.7049, 0.2907, 0.8653, 0.4987, 0.6415, 0.4986, 0.8243, 1.0, 0.7, 1.0, 0.6415, 0.4986, 0.9196, 1.0, 0.8243, 1.0, 0.6415, 0.4986, 0.3695, 0.8466, 0.2828, 0.7167, 0.6415, 0.4986, 0.2828, 0.7167, 0.5736, 0.4239, 0.6415, 0.4986, 0.5736, 0.4239, 0.7049, 0.2907, 0.6415, 0.4986, 0.9645, 0.736, 0.9196, 1.0, 0.6415, 0.4986, 0.7, 1.0, 0.3695, 0.8466, 1.0, 1.0, 0.0, 1.0, 0.0, 0.7493, 1.0, 0.7493, 0.0, 0.7493, 0.0, 0.5145, 1.0, 0.7493, 1.0, 1.0, 0.0, 0.7493, 1.0, 0.5145, 0.0, 0.5145, 0.0, 0.3107, 1.0, 0.5145, 1.0, 0.7493, 0.0, 0.5145, 1.0, 0.3107, 0.0, 0.3107, 0.0, 0.1508, 1.0, 0.3107, 1.0, 0.5145, 0.0, 0.3107, 1.0, 0.1508, 0.0, 0.1508, 0.0, 0.04497, 1.0, 0.1508, 1.0, 0.3107, 0.0, 0.1508, 1.0, 0.04497, 1.0, 0.1508, 0.0, 0.04497, 1.0, 0.0, 0.0, 0.04497, 0.0, 0.0, 1.0, 0.0, 1.0, 0.04497, 0.0, 0.04497, 0.9854, 0.7562, 0.9791, 0.9515, 0.9801, 1.0, 0.9485, 0.7422, 0.9791, 0.9515, 0.9854, 0.7562, 0.8605, 0.5296, 0.9854, 0.7562, 0.9901, 0.537, 0.8605, 0.5296, 0.9485, 0.7422, 0.9854, 0.7562, 0.9942, 0.3449, 0.8605, 0.5296, 0.9901, 0.537, 0.7083, 0.3275, 0.8605, 0.5296, 0.9942, 0.3449, 0.9975, 0.1935, 0.7083, 0.3275, 0.9942, 0.3449, 0.4303, 0.1221, 0.9975, 0.1935, 0.9994, 0.1042, 0.4303, 0.1221, 0.7083, 0.3275, 0.9975, 0.1935, 0.0, 0.0, 0.9994, 0.1042, 1.0, 0.07645, 0.0, 0.0, 0.4303, 0.1221, 0.9994, 0.1042, 0.03454, 0.739, 0.002279, 1.0, 0.0, 0.9973, 0.03628, 0.7412, 0.002279, 1.0, 0.03454, 0.739, 0.1344, 0.4984, 0.03628, 0.7412, 0.03454, 0.739, 0.1359, 0.5, 0.03628, 0.7412, 0.1344, 0.4984, 0.2945, 0.2929, 0.1344, 0.4984, 0.2928, 0.2919, 0.2945, 0.2929, 0.1359, 0.5, 0.1344, 0.4984, 0.5011, 0.134, 0.2928, 0.2919, 0.499, 0.1335, 0.5011, 0.134, 0.2945, 0.2929, 0.2928, 0.2919, 0.7418, 0.03407, 0.499, 0.1335, 0.7389, 0.03396, 0.7418, 0.03407, 0.5011, 0.134, 0.499, 0.1335, 1.0, 0.0, 0.7389, 0.03396, 0.9964, 0.0, 1.0, 0.0, 0.7418, 0.03407, 0.7389, 0.03396, 0.9722, 0.6014, 0.9031, 0.6261, 0.8128, 0.6648, 0.9722, 0.6014, 1.0, 0.613, 0.9031, 0.6261, 0.6015, 0.9688, 0.638, 0.8998, 0.625, 1.0, 0.5499, 0.3492, 0.7867, 0.4946, 0.4442, 0.7235, 0.2681, 0.4395, 0.5499, 0.3492, 0.4442, 0.7235, 0.2772, 0.1775, 0.5499, 0.3492, 0.2681, 0.4395, 0.0, 0.0, 0.2772, 0.1775, 0.2681, 0.4395, 0.7216, 0.7172, 0.6756, 0.8064, 0.638, 0.8998, 0.7216, 0.7172, 0.7352, 0.7263, 0.6756, 0.8064, 0.7216, 0.7172, 0.8128, 0.6648, 0.7352, 0.7263, 0.7216, 0.7172, 0.9722, 0.6014, 0.8128, 0.6648, 0.7216, 0.7172, 0.638, 0.8998, 0.6015, 0.9688, 0.6273, 0.6306, 0.7867, 0.4946, 0.9094, 0.5669, 0.6273, 0.6306, 0.5425, 0.8789, 0.4442, 0.7235, 0.6273, 0.6306, 0.4442, 0.7235, 0.7867, 0.4946, 0.6511, 0.7612, 0.9094, 0.5669, 0.9722, 0.6014, 0.6511, 0.7612, 0.6015, 0.9688, 0.5425, 0.8789, 0.6511, 0.7612, 0.9722, 0.6014, 0.7216, 0.7172, 0.6511, 0.7612, 0.7216, 0.7172, 0.6015, 0.9688, 0.6511, 0.7612, 0.6273, 0.6306, 0.9094, 0.5669, 0.6511, 0.7612, 0.5425, 0.8789, 0.6273, 0.6306, 0.0, 1.0, 1.0, 0.7412, 1.0, 1.0, 0.0, 0.7412, 1.0, 0.5, 1.0, 0.7412, 0.0, 0.7412, 1.0, 0.7412, 0.0, 1.0, 0.0, 0.5, 1.0, 0.2929, 1.0, 0.5, 0.0, 0.5, 1.0, 0.5, 0.0, 0.7412, 0.0, 0.2929, 1.0, 0.134, 1.0, 0.2929, 0.0, 0.2929, 1.0, 0.2929, 0.0, 0.5, 0.0, 0.134, 1.0, 0.134, 0.0, 0.2929, 0.0, 0.03407, 1.0, 0.03407, 1.0, 0.134, 0.0, 0.03407, 1.0, 0.0, 1.0, 0.03407, 0.0, 0.03407, 1.0, 0.134, 0.0, 0.134, 0.0, 0.0, 1.0, 0.0, 0.0, 0.03407, 0.03454, 0.739, 0.0, 0.9973, 0.002279, 1.0, 0.03454, 0.739, 0.002279, 1.0, 0.03628, 0.7412, 0.1344, 0.4984, 0.03628, 0.7412, 0.1359, 0.5, 0.1344, 0.4984, 0.03454, 0.739, 0.03628, 0.7412, 0.2928, 0.2919, 0.1359, 0.5, 0.2945, 0.2929, 0.2928, 0.2919, 0.1344, 0.4984, 0.1359, 0.5, 0.499, 0.1335, 0.2945, 0.2929, 0.5011, 0.134, 0.499, 0.1335, 0.2928, 0.2919, 0.2945, 0.2929, 0.7389, 0.03396, 0.5011, 0.134, 0.7418, 0.03407, 0.7389, 0.03396, 0.499, 0.1335, 0.5011, 0.134, 0.9964, 0.0, 0.7418, 0.03407, 1.0, 0.0, 0.9964, 0.0, 0.7389, 0.03396, 0.7418, 0.03407, 0.9625, 0.5963, 0.9031, 0.6261, 1.0, 0.613, 0.868, 0.5429, 0.4917, 0.7991, 0.5684, 0.9189, 0.7107, 0.4484, 0.4917, 0.7991, 0.868, 0.5429, 0.3437, 0.562, 0.4917, 0.7991, 0.7107, 0.4484, 0.429, 0.2735, 0.3437, 0.562, 0.7107, 0.4484, 0.1732, 0.2847, 0.3437, 0.562, 0.429, 0.2735, 0.0, 0.0, 0.1732, 0.2847, 0.429, 0.2735, 0.6076, 0.9776, 0.625, 1.0, 0.638, 0.8998, 0.7216, 0.7172, 0.5684, 0.9189, 0.6076, 0.9776, 0.7216, 0.7172, 0.9625, 0.5963, 0.868, 0.5429, 0.7216, 0.7172, 0.638, 0.8998, 0.6756, 0.8064, 0.7216, 0.7172, 0.6756, 0.8064, 0.7352, 0.7263, 0.7216, 0.7172, 0.7352, 0.7263, 0.8128, 0.6648, 0.7216, 0.7172, 0.8128, 0.6648, 0.9031, 0.6261, 0.7216, 0.7172, 0.6076, 0.9776, 0.638, 0.8998, 0.7216, 0.7172, 0.9031, 0.6261, 0.9625, 0.5963, 0.7216, 0.7172, 0.868, 0.5429, 0.5684, 0.9189, 0.1498, 0.0, 1.0, 0.0, 1.0, 0.2507, 0.1442, 0.2257, 0.1498, 0.0, 1.0, 0.2507, 0.13, 0.4532, 1.0, 0.2507, 1.0, 0.4855, 0.13, 0.4532, 0.1442, 0.2257, 1.0, 0.2507, 0.1064, 0.6673, 1.0, 0.4855, 1.0, 0.6893, 0.1064, 0.6673, 1.0, 0.6893, 1.0, 0.8492, 0.1064, 0.6673, 0.13, 0.4532, 1.0, 0.4855, 0.06425, 0.8811, 1.0, 0.8492, 1.0, 0.955, 0.06425, 0.8811, 0.1064, 0.6673, 1.0, 0.8492, 0.0, 1.0, 1.0, 0.955, 1.0, 1.0, 0.0, 1.0, 0.06425, 0.8811, 1.0, 0.955, 0.9849, 0.2245, 0.9791, 0.04849, 0.9572, 0.2235, 0.8996, 0.3935, 0.9849, 0.2245, 0.9572, 0.2235, 0.9898, 0.45, 0.9849, 0.2245, 0.8996, 0.3935, 0.7824, 0.5874, 0.9898, 0.45, 0.8996, 0.3935, 0.9941, 0.651, 0.7824, 0.5874, 0.5502, 0.806, 0.9941, 0.651, 0.9898, 0.45, 0.7824, 0.5874, 0.9973, 0.7991, 0.9941, 0.651, 0.5502, 0.806, 0.9993, 0.8908, 0.5502, 0.806, 0.2788, 0.9425, 0.9993, 0.8908, 0.9973, 0.7991, 0.5502, 0.806, 1.0, 0.9236, 0.2788, 0.9425, 0.0, 1.0, 1.0, 0.9236, 0.9993, 0.8908, 0.2788, 0.9425, 0.9849, 0.2245, 0.9801, 0.0, 0.9791, 0.04849, 0.9397, 0.9733, 0.3229, 0.2732, 0.1624, 0.4685, 0.9397, 0.9733, 0.5245, 0.1246, 0.3229, 0.2732, 0.9194, 1.0, 0.0525, 0.6987, 0.0, 0.9499, 0.9194, 1.0, 0.1624, 0.4685, 0.0525, 0.6987, 0.9194, 1.0, 0.9397, 0.9733, 0.1624, 0.4685, 0.9678, 0.9558, 0.7548, 0.03162, 0.5245, 0.1246, 0.9678, 0.9558, 0.5245, 0.1246, 0.9397, 0.9733, 1.0, 0.9496, 1.0, 0.0, 0.7548, 0.03162, 1.0, 0.9496, 0.7548, 0.03162, 0.9678, 0.9558, 1.0, 0.0, 0.0, 0.0, 0.0, 0.0525, 1.0, 0.0525, 0.0, 0.0525, 0.0, 0.1624, 1.0, 0.0525, 1.0, 0.0, 0.0, 0.0525, 1.0, 0.1624, 0.0, 0.1624, 0.0, 0.3229, 1.0, 0.1624, 1.0, 0.0525, 0.0, 0.1624, 1.0, 0.3229, 1.0, 0.1624, 0.0, 0.3229, 1.0, 0.5245, 0.0, 0.3229, 0.0, 0.5245, 1.0, 0.5245, 0.0, 0.5245, 0.0, 0.7548, 1.0, 0.5245, 1.0, 0.3229, 0.0, 0.3229, 1.0, 0.7548, 0.0, 0.7548, 0.0, 1.0, 1.0, 0.7548, 1.0, 0.5245, 0.0, 0.7548, 1.0, 1.0, 1.0, 0.7548, 0.0, 1.0, 0.9194, 1.0, 0.0525, 0.6987, 0.1624, 0.4685, 0.9194, 1.0, 0.0, 0.9499, 0.0525, 0.6987, 0.9397, 0.9733, 0.9194, 1.0, 0.1624, 0.4685, 0.3229, 0.2732, 0.9397, 0.9733, 0.1624, 0.4685, 0.5245, 0.1246, 0.9678, 0.9558, 0.9397, 0.9733, 0.5245, 0.1246, 0.9397, 0.9733, 0.3229, 0.2732, 0.7548, 0.03162, 1.0, 0.9496, 0.9678, 0.9558, 0.7548, 0.03162, 0.9678, 0.9558, 0.5245, 0.1246, 1.0, 0.0, 1.0, 0.9496, 0.7548, 0.03162, 1.0, 0.0, 1.0, 1.0, 0.0, 1.0, 1.0, 0.0, 0.0, 1.0, 0.0, 0.0, 0.0, 0.0, 0.08627, 0.678, 0.0, 0.6667, 0.9659, 0.7412, 1.0, 1.0, 0.3333, 1.0, 0.9659, 0.7412, 0.3333, 1.0, 0.322, 0.9137, 0.2588, 0.03407, 0.1667, 0.7113, 0.08627, 0.678, 0.2588, 0.03407, 0.08627, 0.678, 0.0, 0.0, 0.866, 0.5, 0.322, 0.9137, 0.2887, 0.8333, 0.866, 0.5, 0.9659, 0.7412, 0.322, 0.9137, 0.5, 0.134, 0.2357, 0.7643, 0.1667, 0.7113, 0.5, 0.134, 0.1667, 0.7113, 0.2588, 0.03407, 0.7071, 0.2929, 0.2887, 0.8333, 0.2357, 0.7643, 0.7071, 0.2929, 0.866, 0.5, 0.2887, 0.8333, 0.7071, 0.2929, 0.2357, 0.7643, 0.5, 0.134, 0.0, 1.0, 0.0, 0.0, 1.0, 0.0, 0.0, 1.0, 1.0, 0.0, 1.0, 1.0, 1.0, 0.0, 0.0, 0.0, 0.0, 1.0, 1.0, 0.0, 0.0, 1.0, 1.0, 1.0, 1.0, 0.0, 0.0, 0.0, 0.0, 0.2588, 1.0, 0.2588, 0.0, 0.2588, 0.0, 0.5, 1.0, 0.2588, 1.0, 0.0, 0.0, 0.2588, 1.0, 0.5, 0.0, 0.5, 0.0, 0.7071, 1.0, 0.5, 1.0, 0.2588, 0.0, 0.5, 1.0, 0.7071, 0.0, 0.7071, 0.0, 0.866, 1.0, 0.7071, 1.0, 0.5, 0.0, 0.7071, 1.0, 0.866, 0.0, 0.866, 0.0, 0.9659, 1.0, 0.866, 1.0, 0.7071, 0.0, 0.866, 1.0, 0.9659, 0.0, 0.9659, 0.0, 1.0, 1.0, 0.9659, 1.0, 0.866, 0.0, 0.9659, 1.0, 1.0, 1.0, 0.9659, 0.0, 1.0, 1.0, 0.0, 0.0, 1.0, 1.0, 1.0, 1.0, 0.0, 0.0, 0.0, 0.0, 1.0, 0.0, 0.0, 1.0, 1.0, 1.0, 0.0, 0.0, 0.0, 0.0, 1.0, 1.0, 1.0, 1.0, 1.0, 0.0, 1.0, 0.0, 0.0, 1.0, 1.0, 0.0, 0.0, 1.0, 0.0, 1.0, 0.0, 1.0, 1.0, 0.0, 1.0, 1.0, 0.0, 0.0, 1.0, 0.0, 0.0, 1.0, 1.0, 0.0, 1.0, 0.0, 0.0, 1.0, 0.0, 1.0, 1.0, 0.0, 0.0, 0.08627, 0.678, 0.2588, 0.03407, 0.0, 0.0, 0.08627, 0.678, 0.0, 0.0, 0.0, 0.6667, 0.1667, 0.7113, 0.5, 0.134, 0.2588, 0.03407, 0.1667, 0.7113, 0.2588, 0.03407, 0.08627, 0.678, 0.7071, 0.2929, 0.1667, 0.7113, 0.2357, 0.7643, 0.7071, 0.2929, 0.5, 0.134, 0.1667, 0.7113, 0.866, 0.5, 0.2357, 0.7643, 0.2887, 0.8333, 0.866, 0.5, 0.7071, 0.2929, 0.2357, 0.7643, 0.9659, 0.7412, 0.2887, 0.8333, 0.322, 0.9137, 0.9659, 0.7412, 0.866, 0.5, 0.2887, 0.8333, 1.0, 1.0, 0.322, 0.9137, 0.3333, 1.0, 1.0, 1.0, 0.9659, 0.7412, 0.322, 0.9137, 1.0, 1.0, 0.0, 0.0, 0.0, 1.0, 1.0, 1.0, 1.0, 0.0, 0.0, 0.0, 1.0, 1.0, 0.0, 0.0, 0.0, 1.0, 1.0, 1.0, 1.0, 0.0, 0.0, 0.0, 0.9397, 0.02671, 0.1624, 0.5315, 0.3229, 0.7268, 0.9397, 0.02671, 0.3229, 0.7268, 0.5245, 0.8754, 0.9194, 0.0, 0.0, 0.05013, 0.0525, 0.3013, 0.9194, 0.0, 0.0525, 0.3013, 0.1624, 0.5315, 0.9194, 0.0, 0.1624, 0.5315, 0.9397, 0.02671, 0.9678, 0.04425, 0.5245, 0.8754, 0.7548, 0.9684, 0.9678, 0.04425, 0.9397, 0.02671, 0.5245, 0.8754, 1.0, 0.05035, 0.7548, 0.9684, 1.0, 1.0, 1.0, 0.05035, 0.9678, 0.04425, 0.7548, 0.9684, 1.0, 0.7548, 0.0, 1.0, 0.0, 0.7548, 1.0, 0.7548, 1.0, 1.0, 0.0, 1.0, 1.0, 0.5245, 0.0, 0.5245, 0.0, 0.3229, 1.0, 0.5245, 0.0, 0.7548, 0.0, 0.5245, 1.0, 0.5245, 1.0, 0.7548, 0.0, 0.7548, 1.0, 0.3229, 0.0, 0.3229, 0.0, 0.1624, 1.0, 0.3229, 1.0, 0.5245, 0.0, 0.3229, 1.0, 0.1624, 0.0, 0.1624, 0.0, 0.0525, 1.0, 0.1624, 1.0, 0.3229, 0.0, 0.1624, 1.0, 0.0525, 0.0, 0.0525, 0.0, 0.0, 1.0, 0.0525, 1.0, 0.1624, 0.0, 0.0525, 1.0, 0.0, 1.0, 0.0525, 0.0, 0.0, 0.9194, 0.0, 0.1624, 0.5315, 0.0525, 0.3013, 0.9194, 0.0, 0.0525, 0.3013, 0.0, 0.05013, 0.9397, 0.02671, 0.1624, 0.5315, 0.9194, 0.0, 0.3229, 0.7268, 0.1624, 0.5315, 0.9397, 0.02671, 0.5245, 0.8754, 0.9397, 0.02671, 0.9678, 0.04425, 0.5245, 0.8754, 0.3229, 0.7268, 0.9397, 0.02671, 0.7548, 0.9684, 0.9678, 0.04425, 1.0, 0.05035, 0.7548, 0.9684, 0.5245, 0.8754, 0.9678, 0.04425, 1.0, 1.0, 0.7548, 0.9684, 1.0, 0.05035, 1.0, 0.0, 0.0, 1.0, 0.0, 0.0, 1.0, 0.0, 1.0, 1.0, 0.0, 1.0, 0.9659, 0.2588, 0.09091, 0.0, 0.07873, 0.04545, 0.9659, 0.2588, 1.0, 0.0, 0.09091, 0.0, 0.2588, 0.9659, 0.04545, 0.07873, 0.0, 0.09091, 0.2588, 0.9659, 0.0, 0.09091, 0.0, 1.0, 0.866, 0.5, 0.9659, 0.2588, 0.07873, 0.04545, 0.5, 0.866, 0.04545, 0.07873, 0.2588, 0.9659, 0.7071, 0.7071, 0.07873, 0.04545, 0.04545, 0.07873, 0.7071, 0.7071, 0.866, 0.5, 0.07873, 0.04545, 0.7071, 0.7071, 0.04545, 0.07873, 0.5, 0.866, 1.0, 0.0, 0.0, 0.0, 0.0, 0.2588, 1.0, 0.2588, 0.0, 0.2588, 0.0, 0.5, 1.0, 0.2588, 1.0, 0.0, 0.0, 0.2588, 1.0, 0.5, 0.0, 0.5, 0.0, 0.7071, 1.0, 0.5, 1.0, 0.2588, 0.0, 0.5, 1.0, 0.7071, 0.0, 0.7071, 0.0, 0.866, 1.0, 0.7071, 1.0, 0.5, 0.0, 0.7071, 1.0, 0.866, 0.0, 0.866, 0.0, 0.9659, 1.0, 0.866, 1.0, 0.7071, 0.0, 0.866, 1.0, 0.9659, 1.0, 0.866, 0.0, 0.9659, 1.0, 1.0, 0.0, 0.9659, 0.0, 1.0, 1.0, 1.0, 1.0, 0.9659, 0.0, 0.9659, 1.0, 1.0, 0.0, 0.0, 1.0, 0.0, 1.0, 1.0, 0.0, 1.0, 0.0, 0.0, 1.0, 0.0, 0.0, 1.0, 1.0, 1.0, 1.0, 0.0, 0.0, 0.0, 0.0, 1.0, 0.09091, 0.0, 1.0, 0.0, 0.9659, 0.2588, 0.07873, 0.04545, 0.9659, 0.2588, 0.866, 0.5, 0.07873, 0.04545, 0.09091, 0.0, 0.9659, 0.2588, 0.7071, 0.7071, 0.07873, 0.04545, 0.866, 0.5, 0.04545, 0.07873, 0.07873, 0.04545, 0.7071, 0.7071, 0.5, 0.866, 0.04545, 0.07873, 0.7071, 0.7071, 0.2588, 0.9659, 0.0, 0.09091, 0.04545, 0.07873, 0.2588, 0.9659, 0.04545, 0.07873, 0.5, 0.866, 0.0, 1.0, 0.0, 0.09091, 0.2588, 0.9659, 0.0, 0.0, 1.0, 0.0, 1.0, 1.0, 0.0, 0.0, 1.0, 1.0, 0.0, 1.0, 1.0, 0.0, 0.0, 1.0, 1.0, 1.0, 1.0, 0.0, 0.0, 0.0, 0.0, 1.0, 0.0, 0.0, 1.0, 1.0, 1.0, 0.0, 0.0, 0.0, 0.0, 1.0, 1.0, 1.0, 1.0, 0.0, 1.0, 1.0, 0.0, 1.0, 1.0, 0.0, 0.0, 1.0, 0.0, 0.0, 1.0, 1.0, 0.0, 0.0, 0.0, 1.0, 1.0, 0.0, 0.0, 0.0, 1.0, 1.0, 0.5, 0.9979, 0.5, 0.002101, 0.0, 0.002101, 0.0, 0.9979])
me_shape_9_indexedfaceset_003.materials.append(mat_plastic_chip)
me_shape_9_indexedfaceset_003.materials.append(mat_metal_pins)
me_shape_9_indexedfaceset_003.materials.append(mat_white_markings)
me_shape_9_indexedfaceset_003.update()

# ---- objects
ob_shape_9_indexedfaceset = bpy.data.objects.new('SHAPE_9_IndexedFaceSet', me_shape_9_indexedfaceset_003)

# ---- transforms, parenting, visibility, modifiers, constraints
ob_shape_9_indexedfaceset.location = (-7.105e-15, -3.883e-15, 0.0)
ob_shape_9_indexedfaceset.rotation_euler = (1.571, -3.142, -1.571)
ob_shape_9_indexedfaceset.scale = (2.54, 2.54, 2.54)
_m = ob_shape_9_indexedfaceset.modifiers.new('Bevel', 'BEVEL')
_m.segments = 3
_m = ob_shape_9_indexedfaceset.modifiers.new('Auto Smooth', 'NODES')
_m.node_group = ng_auto_smooth
_gi = [s.identifier for s in ng_auto_smooth.interface.items_tree if s.item_type == 'SOCKET' and s.in_out == 'INPUT']
_m[_gi[1]] = 0.5236  # Angle

# ---- collection membership
col_collection.objects.link(ob_shape_9_indexedfaceset)

# ---- scene / render settings (as saved in the file)
scene.frame_start = 1; scene.frame_end = 250; scene.frame_set(86)
scene.render.engine = 'CYCLES'
scene.cycles.feature_set = 'EXPERIMENTAL'
scene.cycles.use_denoising = False
scene.cycles.samples = 128
scene.cycles.sampling_pattern = 'TABULATED_SOBOL'
scene.cycles.use_adaptive_sampling = False
scene.cycles.use_light_tree = False
scene.eevee.ray_tracing_options.trace_max_roughness = 0.0
scene.view_settings.view_transform = 'Filmic'
bpy.context.view_layer.update()

# ---- added for rendering (the .blend has no active camera and no usable light): camera, sun
cam_auto = bpy.data.cameras.new('AutoCamera')
cam_auto.lens = 50.0
cam_auto.sensor_width = 36.0
cam_auto.clip_end = 1000.0
ob_auto_camera = bpy.data.objects.new('AutoCamera', cam_auto)
scene.collection.objects.link(ob_auto_camera)
ob_auto_camera.location = (8.59115, -10.3094, 8.80492)
ob_auto_camera.rotation_euler = (1.09748, -7.21219e-08, 0.694738)
scene.camera = ob_auto_camera
light_auto_sun = bpy.data.lights.new('AutoSun', 'SUN')
light_auto_sun.energy = 3.0
light_auto_sun.angle = 0.0523599
ob_auto_sun = bpy.data.objects.new('AutoSun', light_auto_sun)
scene.collection.objects.link(ob_auto_sun)
ob_auto_sun.rotation_euler = (0.872665, 0.174533, 0.523599)
bpy.context.view_layer.update()

